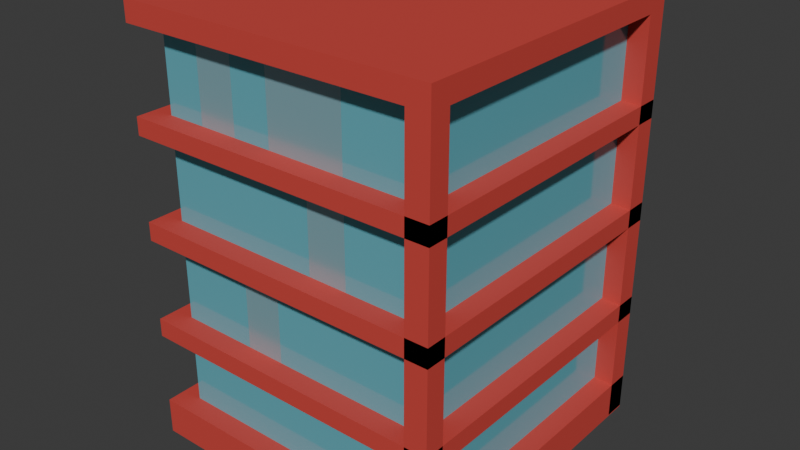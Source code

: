 # Source: Apartment.blend  (saved by Blender 4.5.90; exported with 4.5.12 LTS)
import bpy
from mathutils import Matrix  # noqa: F401  (used for matrix-valued properties, if any)

bpy.ops.wm.read_factory_settings(use_empty=True)
scene = bpy.context.scene
scene.name = 'Scene'

# ---- collections
col_collection = bpy.data.collections.new('Collection'); scene.collection.children.link(col_collection)

# ---- materials (node trees are filled in below, after node groups)
mat_material_building_apartment = bpy.data.materials.new('Material.Building.Apartment')
mat_material_building_apartment.alpha_threshold = 0.0
mat_material_building_apartment.roughness = 0.5
mat_material_building_apartment.line_color = (0.0, 0.0, 0.0, 1.0)
mat_material_window_1 = bpy.data.materials.new('Material.Window.1')
mat_material_window_2 = bpy.data.materials.new('Material.Window.2')

# ---- material node trees
mat_material_building_apartment.use_nodes = True; mat_material_building_apartment.node_tree.nodes.clear()
_N = mat_material_building_apartment.node_tree.nodes; _L = mat_material_building_apartment.node_tree.links
n0 = _N.new('ShaderNodeOutputMaterial'); n0.name = 'Material Output'; n0.location = (200, 100)
n1 = _N.new('ShaderNodeBsdfPrincipled'); n1.name = 'Principled BSDF'; n1.location = (-200, 100)
n1.inputs[0].default_value = (0.6111, 0.05874, 0.04765, 1.0)
n1.inputs[2].default_value = 0.7778
n1.inputs[3].default_value = 1.45
_L.new(n1.outputs[0], n0.inputs[0])
n0.is_active_output = True
mat_material_window_1.use_nodes = True; mat_material_window_1.node_tree.nodes.clear()
_N = mat_material_window_1.node_tree.nodes; _L = mat_material_window_1.node_tree.links
n0 = _N.new('ShaderNodeBsdfPrincipled'); n0.name = 'Principled BSDF'; n0.location = (-200, 100)
n0.inputs[0].default_value = (0.2017, 0.6757, 0.8004, 1.0)
n0.inputs[1].default_value = 0.3981
n0.inputs[2].default_value = 0.09259
n1 = _N.new('ShaderNodeOutputMaterial'); n1.name = 'Material Output'; n1.location = (200, 100)
_L.new(n0.outputs[0], n1.inputs[0])
n1.is_active_output = True
mat_material_window_2.use_nodes = True; mat_material_window_2.node_tree.nodes.clear()
_N = mat_material_window_2.node_tree.nodes; _L = mat_material_window_2.node_tree.links
n0 = _N.new('ShaderNodeBsdfPrincipled'); n0.name = 'Principled BSDF'; n0.location = (-200, 100)
n0.inputs[0].default_value = (0.4156, 0.7488, 0.8473, 1.0)
n0.inputs[1].default_value = 0.5556
n0.inputs[2].default_value = 0.2778
n1 = _N.new('ShaderNodeOutputMaterial'); n1.name = 'Material Output'; n1.location = (200, 100)
_L.new(n0.outputs[0], n1.inputs[0])
n1.is_active_output = True

# ---- world
world_world = bpy.data.worlds.new('World'); scene.world = world_world
world_world.use_nodes = True; world_world.node_tree.nodes.clear()
_N = world_world.node_tree.nodes; _L = world_world.node_tree.links
n0 = _N.new('ShaderNodeOutputWorld'); n0.name = 'World Output'; n0.location = (200, 100)
n1 = _N.new('ShaderNodeBackground'); n1.name = 'Background'; n1.location = (-200, 100)
n1.inputs[0].default_value = (0.05088, 0.05088, 0.05088, 1.0)
_L.new(n1.outputs[0], n0.inputs[0])
n0.is_active_output = True
world_world.color = (0.05088, 0.05088, 0.05088)
world_world.sun_shadow_jitter_overblur = 0.0

# ---- meshes
me_cube = bpy.data.meshes.new('Cube')
me_cube.from_pydata([(1.0, 1.0, 0.9353), (1.0, 1.0, -0.9703), (1.0, -1.0, 0.9353), (1.0, -1.0, -0.9703), (-1.0, 1.0, 0.9353), (-1.0, 1.0, -0.9703), (-1.0, -1.0, 0.9353), (-1.0, -1.0, -0.9703), (1.0, 1.0, 0.8425), (1.0, 1.0, 0.4831), (1.0, 1.0, 0.4058), (1.0, 1.0, 0.04102), (1.0, 1.0, -0.04102), (1.0, 1.0, -0.4034), (1.0, 1.0, -0.4855), (1.0, 1.0, -0.8075), (-1.0, -1.0, -0.8075), (-1.0, -1.0, -0.4855), (-1.0, -1.0, -0.4034), (-1.0, -1.0, -0.04102), (-1.0, -1.0, 0.04102), (-1.0, -1.0, 0.4058), (-1.0, -1.0, 0.4831), (-1.0, -1.0, 0.8425), (1.0, -1.0, 0.8425), (1.0, -1.0, 0.4831), (1.0, -1.0, 0.4058), (1.0, -1.0, 0.04102), (1.0, -1.0, -0.04102), (1.0, -1.0, -0.4034), (1.0, -1.0, -0.4855), (1.0, -1.0, -0.8075), (-1.0, 1.0, 0.8425), (-1.0, 1.0, 0.4831), (-1.0, 1.0, 0.4058), (-1.0, 1.0, 0.04102), (-1.0, 1.0, -0.04102), (-1.0, 1.0, -0.4034), (-1.0, 1.0, -0.4855), (-1.0, 1.0, -0.8075), (-1.149, 1.149, -0.9703), (-1.149, -1.149, -0.9703), (1.149, 1.149, -0.9703), (1.149, 1.149, -0.8075), (-1.149, -1.149, 0.8425), (-1.149, -1.149, 0.9353), (1.149, -1.149, -0.8075), (1.149, -1.149, -0.9703), (-1.149, 1.149, -0.8075), (1.149, -1.149, 0.9353), (1.149, 1.149, 0.9353), (-1.149, 1.149, 0.9353), (1.149, 1.149, 0.8425), (1.149, 1.149, 0.4831), (1.149, 1.149, 0.4058), (1.149, 1.149, 0.04102), (1.149, 1.149, -0.04102), (1.149, 1.149, -0.4034), (1.149, 1.149, -0.4855), (-1.149, -1.149, -0.8075), (-1.149, -1.149, -0.4855), (-1.149, -1.149, -0.4034), (-1.149, -1.149, -0.04102), (-1.149, -1.149, 0.04102), (-1.149, -1.149, 0.4058), (-1.149, -1.149, 0.4831), (1.149, -1.149, 0.8425), (1.149, -1.149, 0.4831), (1.149, -1.149, 0.4058), (1.149, -1.149, 0.04102), (1.149, -1.149, -0.04102), (1.149, -1.149, -0.4034), (1.149, -1.149, -0.4855), (-1.149, 1.149, 0.8425), (-1.149, 1.149, 0.4831), (-1.149, 1.149, 0.4058), (-1.149, 1.149, 0.04102), (-1.149, 1.149, -0.04102), (-1.149, 1.149, -0.4034), (-1.149, 1.149, -0.4855), (-0.9981, -1.149, 0.8425), (-1.149, -0.9954, 0.8425), (0.9857, -1.149, 0.8425), (1.149, -1.001, 0.8425), (1.149, 0.9872, 0.8425), (1.003, 1.149, 0.8425), (-1.001, 1.149, 0.8425), (-1.149, 1.005, 0.8425), (-1.149, 1.149, -0.9658), (-1.0, 1.0, -0.9658), (-1.149, 1.005, -0.9658), (-1.001, 1.149, -0.9658), (1.003, 1.149, -0.9655), (1.149, 1.149, -0.9655), (1.0, 1.0, -0.9655), (1.149, 0.9872, -0.9655), (1.149, -1.001, -0.962), (1.149, -1.149, -0.962), (1.0, -1.0, -0.962), (0.9857, -1.149, -0.962), (0.7143, 1.0, -0.9703), (0.4286, 1.0, -0.9703), (0.1429, 1.0, -0.9703), (-0.1429, 1.0, -0.9703), (-0.4286, 1.0, -0.9703), (-0.7143, 1.0, -0.9703), (-0.7143, -1.0, -0.9703), (-0.4286, -1.0, -0.9703), (-0.1429, -1.0, -0.9703), (0.1429, -1.0, -0.9703), (0.4286, -1.0, -0.9703), (0.7143, -1.0, -0.9703), (-0.7143, 1.0, -0.8075), (-0.4286, 1.0, -0.8075), (-0.1429, 1.0, -0.8075), (0.1429, 1.0, -0.8075), (0.4286, 1.0, -0.8075), (0.7143, 1.0, -0.8075), (-0.7143, 1.0, -0.4855), (-0.4286, 1.0, -0.4855), (-0.1429, 1.0, -0.4855), (0.1429, 1.0, -0.4855), (0.4286, 1.0, -0.4855), (0.7143, 1.0, -0.4855), (-0.7143, 1.0, -0.4034), (-0.4286, 1.0, -0.4034), (-0.1429, 1.0, -0.4034), (0.1429, 1.0, -0.4034), (0.4286, 1.0, -0.4034), (0.7143, 1.0, -0.4034), (-0.7143, 1.0, -0.04102), (-0.4286, 1.0, -0.04102), (-0.1429, 1.0, -0.04102), (0.1429, 1.0, -0.04102), (0.4286, 1.0, -0.04102), (0.7143, 1.0, -0.04102), (-0.7143, 1.0, 0.04102), (-0.4286, 1.0, 0.04102), (-0.1429, 1.0, 0.04102), (0.1429, 1.0, 0.04102), (0.4286, 1.0, 0.04102), (0.7143, 1.0, 0.04102), (-0.7143, 1.0, 0.4058), (-0.4286, 1.0, 0.4058), (-0.1429, 1.0, 0.4058), (0.1429, 1.0, 0.4058), (0.4286, 1.0, 0.4058), (0.7143, 1.0, 0.4058), (-0.7143, 1.0, 0.4831), (-0.4286, 1.0, 0.4831), (-0.1429, 1.0, 0.4831), (0.1429, 1.0, 0.4831), (0.4286, 1.0, 0.4831), (0.7143, 1.0, 0.4831), (-0.7143, 1.0, 0.8425), (-0.4286, 1.0, 0.8425), (-0.1429, 1.0, 0.8425), (0.1429, 1.0, 0.8425), (0.4286, 1.0, 0.8425), (0.7143, 1.0, 0.8425), (0.7143, -1.0, -0.8075), (0.4286, -1.0, -0.8075), (0.1429, -1.0, -0.8075), (-0.1429, -1.0, -0.8075), (-0.4286, -1.0, -0.8075), (-0.7143, -1.0, -0.8075), (0.7143, -1.0, -0.4855), (0.4286, -1.0, -0.4855), (0.1429, -1.0, -0.4855), (-0.1429, -1.0, -0.4855), (-0.4286, -1.0, -0.4855), (-0.7143, -1.0, -0.4855), (0.7143, -1.0, -0.4034), (0.4286, -1.0, -0.4034), (0.1429, -1.0, -0.4034), (-0.1429, -1.0, -0.4034), (-0.4286, -1.0, -0.4034), (-0.7143, -1.0, -0.4034), (0.7143, -1.0, -0.04102), (0.4286, -1.0, -0.04102), (0.1429, -1.0, -0.04102), (-0.1429, -1.0, -0.04102), (-0.4286, -1.0, -0.04102), (-0.7143, -1.0, -0.04102), (0.7143, -1.0, 0.04102), (0.4286, -1.0, 0.04102), (0.1429, -1.0, 0.04102), (-0.1429, -1.0, 0.04102), (-0.4286, -1.0, 0.04102), (-0.7143, -1.0, 0.04102), (0.7143, -1.0, 0.4058), (0.4286, -1.0, 0.4058), (0.1429, -1.0, 0.4058), (-0.1429, -1.0, 0.4058), (-0.4286, -1.0, 0.4058), (-0.7143, -1.0, 0.4058), (0.7143, -1.0, 0.4831), (0.4286, -1.0, 0.4831), (0.1429, -1.0, 0.4831), (-0.1429, -1.0, 0.4831), (-0.4286, -1.0, 0.4831), (-0.7143, -1.0, 0.4831), (0.7143, -1.0, 0.8425), (0.4286, -1.0, 0.8425), (0.1429, -1.0, 0.8425), (-0.1429, -1.0, 0.8425), (-0.4286, -1.0, 0.8425), (-0.7143, -1.0, 0.8425), (0.8204, 1.149, -0.9703), (0.4923, 1.149, -0.9703), (0.1641, 1.149, -0.9703), (-0.1641, 1.149, -0.9703), (-0.4923, 1.149, -0.9703), (-0.8204, 1.149, -0.9703), (-0.8204, -1.149, -0.9703), (-0.4923, -1.149, -0.9703), (-0.1641, -1.149, -0.9703), (0.1641, -1.149, -0.9703), (0.4923, -1.149, -0.9703), (0.8204, -1.149, -0.9703), (-0.8204, 1.149, -0.8075), (-0.4923, 1.149, -0.8075), (-0.1641, 1.149, -0.8075), (0.1641, 1.149, -0.8075), (0.4923, 1.149, -0.8075), (0.8204, 1.149, -0.8075), (-0.8204, 1.149, -0.4855), (-0.4923, 1.149, -0.4855), (-0.1641, 1.149, -0.4855), (0.1641, 1.149, -0.4855), (0.4923, 1.149, -0.4855), (0.8204, 1.149, -0.4855), (-0.8204, 1.149, -0.4034), (-0.4923, 1.149, -0.4034), (-0.1641, 1.149, -0.4034), (0.1641, 1.149, -0.4034), (0.4923, 1.149, -0.4034), (0.8204, 1.149, -0.4034), (-0.8204, 1.149, -0.04102), (-0.4923, 1.149, -0.04102), (-0.1641, 1.149, -0.04102), (0.1641, 1.149, -0.04102), (0.4923, 1.149, -0.04102), (0.8204, 1.149, -0.04102), (-0.8204, 1.149, 0.04102), (-0.4923, 1.149, 0.04102), (-0.1641, 1.149, 0.04102), (0.1641, 1.149, 0.04102), (0.4923, 1.149, 0.04102), (0.8204, 1.149, 0.04102), (-0.8204, 1.149, 0.4058), (-0.4923, 1.149, 0.4058), (-0.1641, 1.149, 0.4058), (0.1641, 1.149, 0.4058), (0.4923, 1.149, 0.4058), (0.8204, 1.149, 0.4058), (-0.8204, 1.149, 0.4831), (-0.4923, 1.149, 0.4831), (-0.1641, 1.149, 0.4831), (0.1641, 1.149, 0.4831), (0.4923, 1.149, 0.4831), (0.8204, 1.149, 0.4831), (0.8204, -1.149, -0.8075), (0.4923, -1.149, -0.8075), (0.1641, -1.149, -0.8075), (-0.1641, -1.149, -0.8075), (-0.4923, -1.149, -0.8075), (-0.8204, -1.149, -0.8075), (0.8204, -1.149, -0.4855), (0.4923, -1.149, -0.4855), (0.1641, -1.149, -0.4855), (-0.1641, -1.149, -0.4855), (-0.4923, -1.149, -0.4855), (-0.8204, -1.149, -0.4855), (0.8204, -1.149, -0.4034), (0.4923, -1.149, -0.4034), (0.1641, -1.149, -0.4034), (-0.1641, -1.149, -0.4034), (-0.4923, -1.149, -0.4034), (-0.8204, -1.149, -0.4034), (0.8204, -1.149, -0.04102), (0.4923, -1.149, -0.04102), (0.1641, -1.149, -0.04102), (-0.1641, -1.149, -0.04102), (-0.4923, -1.149, -0.04102), (-0.8204, -1.149, -0.04102), (0.8204, -1.149, 0.04102), (0.4923, -1.149, 0.04102), (0.1641, -1.149, 0.04102), (-0.1641, -1.149, 0.04102), (-0.4923, -1.149, 0.04102), (-0.8204, -1.149, 0.04102), (0.8204, -1.149, 0.4058), (0.4923, -1.149, 0.4058), (0.1641, -1.149, 0.4058), (-0.1641, -1.149, 0.4058), (-0.4923, -1.149, 0.4058), (-0.8204, -1.149, 0.4058), (0.8204, -1.149, 0.4831), (0.4923, -1.149, 0.4831), (0.1641, -1.149, 0.4831), (-0.1641, -1.149, 0.4831), (-0.4923, -1.149, 0.4831), (-0.8204, -1.149, 0.4831), (0.7023, -1.149, 0.8425), (0.4189, -1.149, 0.8425), (0.1355, -1.149, 0.8425), (-0.1479, -1.149, 0.8425), (-0.4313, -1.149, 0.8425), (-0.7147, -1.149, 0.8425), (-0.7146, 1.149, 0.8425), (-0.4284, 1.149, 0.8425), (-0.1421, 1.149, 0.8425), (0.1441, 1.149, 0.8425), (0.4304, 1.149, 0.8425), (0.7166, 1.149, 0.8425), (-1.0, 0.7143, -0.9703), (-1.0, 0.4286, -0.9703), (-1.0, 0.1429, -0.9703), (-1.0, -0.1429, -0.9703), (-1.0, -0.4286, -0.9703), (-1.0, -0.7143, -0.9703), (1.0, -0.7143, -0.9703), (1.0, -0.4286, -0.9703), (1.0, -0.1429, -0.9703), (1.0, 0.1429, -0.9703), (1.0, 0.4286, -0.9703), (1.0, 0.7143, -0.9703), (1.0, 0.7143, -0.8075), (1.0, 0.4286, -0.8075), (1.0, 0.1429, -0.8075), (1.0, -0.1429, -0.8075), (1.0, -0.4286, -0.8075), (1.0, -0.7143, -0.8075), (1.0, 0.7143, -0.4855), (1.0, 0.4286, -0.4855), (1.0, 0.1429, -0.4855), (1.0, -0.1429, -0.4855), (1.0, -0.4286, -0.4855), (1.0, -0.7143, -0.4855), (1.0, 0.7143, -0.4034), (1.0, 0.4286, -0.4034), (1.0, 0.1429, -0.4034), (1.0, -0.1429, -0.4034), (1.0, -0.4286, -0.4034), (1.0, -0.7143, -0.4034), (1.0, 0.7143, -0.04102), (1.0, 0.4286, -0.04102), (1.0, 0.1429, -0.04102), (1.0, -0.1429, -0.04102), (1.0, -0.4286, -0.04102), (1.0, -0.7143, -0.04102), (1.0, 0.7143, 0.04102), (1.0, 0.4286, 0.04102), (1.0, 0.1429, 0.04102), (1.0, -0.1429, 0.04102), (1.0, -0.4286, 0.04102), (1.0, -0.7143, 0.04102), (1.0, 0.7143, 0.4058), (1.0, 0.4286, 0.4058), (1.0, 0.1429, 0.4058), (1.0, -0.1429, 0.4058), (1.0, -0.4286, 0.4058), (1.0, -0.7143, 0.4058), (1.0, 0.7143, 0.4831), (1.0, 0.4286, 0.4831), (1.0, 0.1429, 0.4831), (1.0, -0.1429, 0.4831), (1.0, -0.4286, 0.4831), (1.0, -0.7143, 0.4831), (1.0, 0.7143, 0.8425), (1.0, 0.4286, 0.8425), (1.0, 0.1429, 0.8425), (1.0, -0.1429, 0.8425), (1.0, -0.4286, 0.8425), (1.0, -0.7143, 0.8425), (-1.0, -0.7143, -0.8075), (-1.0, -0.4286, -0.8075), (-1.0, -0.1429, -0.8075), (-1.0, 0.1429, -0.8075), (-1.0, 0.4286, -0.8075), (-1.0, 0.7143, -0.8075), (-1.0, -0.7143, -0.4855), (-1.0, -0.4286, -0.4855), (-1.0, -0.1429, -0.4855), (-1.0, 0.1429, -0.4855), (-1.0, 0.4286, -0.4855), (-1.0, 0.7143, -0.4855), (-1.0, -0.7143, -0.4034), (-1.0, -0.4286, -0.4034), (-1.0, -0.1429, -0.4034), (-1.0, 0.1429, -0.4034), (-1.0, 0.4286, -0.4034), (-1.0, 0.7143, -0.4034), (-1.0, -0.7143, -0.04102), (-1.0, -0.4286, -0.04102), (-1.0, -0.1429, -0.04102), (-1.0, 0.1429, -0.04102), (-1.0, 0.4286, -0.04102), (-1.0, 0.7143, -0.04102), (-1.0, -0.7143, 0.04102), (-1.0, -0.4286, 0.04102), (-1.0, -0.1429, 0.04102), (-1.0, 0.1429, 0.04102), (-1.0, 0.4286, 0.04102), (-1.0, 0.7143, 0.04102), (-1.0, -0.7143, 0.4058), (-1.0, -0.4286, 0.4058), (-1.0, -0.1429, 0.4058), (-1.0, 0.1429, 0.4058), (-1.0, 0.4286, 0.4058), (-1.0, 0.7143, 0.4058), (-1.0, -0.7143, 0.4831), (-1.0, -0.4286, 0.4831), (-1.0, -0.1429, 0.4831), (-1.0, 0.1429, 0.4831), (-1.0, 0.4286, 0.4831), (-1.0, 0.7143, 0.4831), (-1.0, -0.7143, 0.8425), (-1.0, -0.4286, 0.8425), (-1.0, -0.1429, 0.8425), (-1.0, 0.1429, 0.8425), (-1.0, 0.4286, 0.8425), (-1.0, 0.7143, 0.8425), (-1.149, 0.8204, -0.9703), (-1.149, 0.4923, -0.9703), (-1.149, 0.1641, -0.9703), (-1.149, -0.1641, -0.9703), (-1.149, -0.4923, -0.9703), (-1.149, -0.8204, -0.9703), (1.149, -0.8204, -0.9703), (1.149, -0.4923, -0.9703), (1.149, -0.1641, -0.9703), (1.149, 0.1641, -0.9703), (1.149, 0.4923, -0.9703), (1.149, 0.8204, -0.9703), (1.149, 0.8204, -0.8075), (1.149, 0.4923, -0.8075), (1.149, 0.1641, -0.8075), (1.149, -0.1641, -0.8075), (1.149, -0.4923, -0.8075), (1.149, -0.8204, -0.8075), (1.149, 0.8204, -0.4855), (1.149, 0.4923, -0.4855), (1.149, 0.1641, -0.4855), (1.149, -0.1641, -0.4855), (1.149, -0.4923, -0.4855), (1.149, -0.8204, -0.4855), (1.149, 0.8204, -0.4034), (1.149, 0.4923, -0.4034), (1.149, 0.1641, -0.4034), (1.149, -0.1641, -0.4034), (1.149, -0.4923, -0.4034), (1.149, -0.8204, -0.4034), (1.149, 0.8204, -0.04102), (1.149, 0.4923, -0.04102), (1.149, 0.1641, -0.04102), (1.149, -0.1641, -0.04102), (1.149, -0.4923, -0.04102), (1.149, -0.8204, -0.04102), (1.149, 0.8204, 0.04102), (1.149, 0.4923, 0.04102), (1.149, 0.1641, 0.04102), (1.149, -0.1641, 0.04102), (1.149, -0.4923, 0.04102), (1.149, -0.8204, 0.04102), (1.149, 0.8204, 0.4058), (1.149, 0.4923, 0.4058), (1.149, 0.1641, 0.4058), (1.149, -0.1641, 0.4058), (1.149, -0.4923, 0.4058), (1.149, -0.8204, 0.4058), (1.149, 0.8204, 0.4831), (1.149, 0.4923, 0.4831), (1.149, 0.1641, 0.4831), (1.149, -0.1641, 0.4831), (1.149, -0.4923, 0.4831), (1.149, -0.8204, 0.4831), (-1.149, -0.8204, -0.8075), (-1.149, -0.4923, -0.8075), (-1.149, -0.1641, -0.8075), (-1.149, 0.1641, -0.8075), (-1.149, 0.4923, -0.8075), (-1.149, 0.8204, -0.8075), (-1.149, -0.8204, -0.4855), (-1.149, -0.4923, -0.4855), (-1.149, -0.1641, -0.4855), (-1.149, 0.1641, -0.4855), (-1.149, 0.4923, -0.4855), (-1.149, 0.8204, -0.4855), (-1.149, -0.8204, -0.4034), (-1.149, -0.4923, -0.4034), (-1.149, -0.1641, -0.4034), (-1.149, 0.1641, -0.4034), (-1.149, 0.4923, -0.4034), (-1.149, 0.8204, -0.4034), (-1.149, -0.8204, -0.04102), (-1.149, -0.4923, -0.04102), (-1.149, -0.1641, -0.04102), (-1.149, 0.1641, -0.04102), (-1.149, 0.4923, -0.04102), (-1.149, 0.8204, -0.04102), (-1.149, -0.8204, 0.04102), (-1.149, -0.4923, 0.04102), (-1.149, -0.1641, 0.04102), (-1.149, 0.1641, 0.04102), (-1.149, 0.4923, 0.04102), (-1.149, 0.8204, 0.04102), (-1.149, -0.8204, 0.4058), (-1.149, -0.4923, 0.4058), (-1.149, -0.1641, 0.4058), (-1.149, 0.1641, 0.4058), (-1.149, 0.4923, 0.4058), (-1.149, 0.8204, 0.4058), (-1.149, -0.8204, 0.4831), (-1.149, -0.4923, 0.4831), (-1.149, -0.1641, 0.4831), (-1.149, 0.1641, 0.4831), (-1.149, 0.4923, 0.4831), (-1.149, 0.8204, 0.4831), (1.149, 0.7032, 0.8425), (1.149, 0.4191, 0.8425), (1.149, 0.1351, 0.8425), (1.149, -0.1489, 0.8425), (1.149, -0.4329, 0.8425), (1.149, -0.717, 0.8425), (-1.149, -0.7097, 0.8425), (-1.149, -0.4239, 0.8425), (-1.149, -0.1382, 0.8425), (-1.149, 0.1476, 0.8425), (-1.149, 0.4333, 0.8425), (-1.149, 0.7191, 0.8425), (-0.7143, 0.7143, -0.9703), (-0.7143, 0.4286, -0.9703), (-0.7143, 0.1429, -0.9703), (-0.7143, -0.1429, -0.9703), (-0.7143, -0.4286, -0.9703), (-0.7143, -0.7143, -0.9703), (-0.4286, 0.7143, -0.9703), (-0.4286, 0.4286, -0.9703), (-0.4286, 0.1429, -0.9703), (-0.4286, -0.1429, -0.9703), (-0.4286, -0.4286, -0.9703), (-0.4286, -0.7143, -0.9703), (-0.1429, 0.7143, -0.9703), (-0.1429, 0.4286, -0.9703), (-0.1429, 0.1429, -0.9703), (-0.1429, -0.1429, -0.9703), (-0.1429, -0.4286, -0.9703), (-0.1429, -0.7143, -0.9703), (0.1429, 0.7143, -0.9703), (0.1429, 0.4286, -0.9703), (0.1429, 0.1429, -0.9703), (0.1429, -0.1429, -0.9703), (0.1429, -0.4286, -0.9703), (0.1429, -0.7143, -0.9703), (0.4286, 0.7143, -0.9703), (0.4286, 0.4286, -0.9703), (0.4286, 0.1429, -0.9703), (0.4286, -0.1429, -0.9703), (0.4286, -0.4286, -0.9703), (0.4286, -0.7143, -0.9703), (0.7143, 0.7143, -0.9703), (0.7143, 0.4286, -0.9703), (0.7143, 0.1429, -0.9703), (0.7143, -0.1429, -0.9703), (0.7143, -0.4286, -0.9703), (0.7143, -0.7143, -0.9703)], [], [(0, 4, 6, 2), (370, 8, 84, 520), (189, 20, 63, 291), (567, 322, 3, 111), (118, 38, 79, 226), (369, 25, 67, 477), (178, 28, 70, 280), (117, 123, 14, 15), (117, 15, 43, 225), (129, 135, 12, 13), (358, 10, 54, 466), (141, 147, 10, 11), (177, 18, 61, 279), (153, 159, 8, 9), (357, 27, 69, 465), (333, 339, 30, 31), (166, 30, 72, 268), (345, 351, 28, 29), (346, 12, 56, 454), (357, 363, 26, 27), (105, 5, 40, 213), (369, 375, 24, 25), (165, 16, 59, 267), (381, 387, 38, 39), (345, 29, 71, 453), (393, 399, 36, 37), (321, 7, 41, 429), (405, 411, 34, 35), (418, 23, 81, 526), (417, 423, 32, 33), (334, 14, 58, 442), (165, 171, 17, 16), (417, 33, 74, 519), (177, 183, 19, 18), (333, 31, 46, 441), (189, 195, 21, 20), (406, 21, 64, 508), (201, 207, 23, 22), (66, 49, 45, 44, 80, 309, 308, 307, 306, 305, 304, 82), (44, 45, 51, 73, 87, 531, 530, 529, 528, 527, 526, 81), (52, 50, 49, 66, 83, 525, 524, 523, 522, 521, 520, 84), (73, 51, 50, 52, 85, 315, 314, 313, 312, 311, 310, 86), (208, 225, 43, 42), (231, 237, 57, 58), (243, 249, 55, 56), (255, 261, 53, 54), (430, 441, 46, 47), (447, 453, 71, 72), (459, 465, 69, 70), (471, 477, 67, 68), (424, 483, 48, 40), (489, 495, 78, 79), (501, 507, 76, 77), (513, 519, 74, 75), (214, 267, 59, 41), (273, 279, 61, 60), (285, 291, 63, 62), (297, 303, 65, 64), (129, 13, 57, 237), (190, 26, 68, 292), (2, 6, 45, 49), (381, 39, 48, 483), (130, 36, 77, 238), (201, 22, 65, 303), (0, 2, 49, 50), (382, 17, 60, 484), (141, 11, 55, 249), (202, 24, 82, 304), (111, 3, 47, 219), (393, 37, 78, 495), (142, 34, 75, 250), (6, 4, 51, 45), (394, 19, 62, 496), (153, 9, 53, 261), (4, 0, 50, 51), (405, 35, 76, 507), (154, 32, 86, 310), (327, 1, 42, 435), (91, 89, 88), (80, 44, 23), (81, 23, 44), (83, 66, 97, 96), (66, 82, 99, 97), (84, 8, 94, 95), (8, 85, 92, 94), (32, 87, 90, 89), (87, 73, 88, 90), (90, 88, 89), (86, 32, 89, 91), (73, 86, 91, 88), (95, 94, 93), (92, 93, 94), (85, 52, 93, 92), (52, 84, 95, 93), (99, 98, 97), (96, 97, 98), (24, 83, 96, 98), (82, 24, 98, 99), (8, 159, 315, 85), (159, 158, 314, 315), (158, 157, 313, 314), (157, 156, 312, 313), (156, 155, 311, 312), (155, 154, 310, 311), (33, 148, 256, 74), (148, 149, 257, 256), (149, 150, 258, 257), (150, 151, 259, 258), (151, 152, 260, 259), (152, 153, 261, 260), (10, 147, 255, 54), (147, 146, 254, 255), (146, 145, 253, 254), (145, 144, 252, 253), (144, 143, 251, 252), (143, 142, 250, 251), (7, 106, 214, 41), (106, 107, 215, 214), (107, 108, 216, 215), (108, 109, 217, 216), (109, 110, 218, 217), (110, 111, 219, 218), (23, 207, 309, 80), (207, 206, 308, 309), (206, 205, 307, 308), (205, 204, 306, 307), (204, 203, 305, 306), (203, 202, 304, 305), (35, 136, 244, 76), (136, 137, 245, 244), (137, 138, 246, 245), (138, 139, 247, 246), (139, 140, 248, 247), (140, 141, 249, 248), (25, 196, 298, 67), (196, 197, 299, 298), (197, 198, 300, 299), (198, 199, 301, 300), (199, 200, 302, 301), (200, 201, 303, 302), (12, 135, 243, 56), (135, 134, 242, 243), (134, 133, 241, 242), (133, 132, 240, 241), (132, 131, 239, 240), (131, 130, 238, 239), (21, 195, 297, 64), (195, 194, 296, 297), (194, 193, 295, 296), (193, 192, 294, 295), (192, 191, 293, 294), (191, 190, 292, 293), (37, 124, 232, 78), (124, 125, 233, 232), (125, 126, 234, 233), (126, 127, 235, 234), (127, 128, 236, 235), (128, 129, 237, 236), (68, 67, 298, 292), (292, 298, 299, 293), (293, 299, 300, 294), (294, 300, 301, 295), (295, 301, 302, 296), (296, 302, 303, 297), (70, 69, 286, 280), (280, 286, 287, 281), (281, 287, 288, 282), (282, 288, 289, 283), (283, 289, 290, 284), (284, 290, 291, 285), (72, 71, 274, 268), (268, 274, 275, 269), (269, 275, 276, 270), (270, 276, 277, 271), (271, 277, 278, 272), (272, 278, 279, 273), (47, 46, 262, 219), (219, 262, 263, 218), (218, 263, 264, 217), (217, 264, 265, 216), (216, 265, 266, 215), (215, 266, 267, 214), (75, 74, 256, 250), (250, 256, 257, 251), (251, 257, 258, 252), (252, 258, 259, 253), (253, 259, 260, 254), (254, 260, 261, 255), (77, 76, 244, 238), (238, 244, 245, 239), (239, 245, 246, 240), (240, 246, 247, 241), (241, 247, 248, 242), (242, 248, 249, 243), (79, 78, 232, 226), (226, 232, 233, 227), (227, 233, 234, 228), (228, 234, 235, 229), (229, 235, 236, 230), (230, 236, 237, 231), (40, 48, 220, 213), (213, 220, 221, 212), (212, 221, 222, 211), (211, 222, 223, 210), (210, 223, 224, 209), (209, 224, 225, 208), (25, 24, 202, 196), (196, 202, 203, 197), (197, 203, 204, 198), (198, 204, 205, 199), (199, 205, 206, 200), (200, 206, 207, 201), (27, 26, 190, 184), (184, 190, 191, 185), (185, 191, 192, 186), (186, 192, 193, 187), (187, 193, 194, 188), (188, 194, 195, 189), (29, 28, 178, 172), (172, 178, 179, 173), (173, 179, 180, 174), (174, 180, 181, 175), (175, 181, 182, 176), (176, 182, 183, 177), (31, 30, 166, 160), (160, 166, 167, 161), (161, 167, 168, 162), (162, 168, 169, 163), (163, 169, 170, 164), (164, 170, 171, 165), (31, 160, 262, 46), (160, 161, 263, 262), (161, 162, 264, 263), (162, 163, 265, 264), (163, 164, 266, 265), (164, 165, 267, 266), (1, 100, 208, 42), (100, 101, 209, 208), (101, 102, 210, 209), (102, 103, 211, 210), (103, 104, 212, 211), (104, 105, 213, 212), (17, 171, 273, 60), (171, 170, 272, 273), (170, 169, 271, 272), (169, 168, 270, 271), (168, 167, 269, 270), (167, 166, 268, 269), (33, 32, 154, 148), (148, 154, 155, 149), (149, 155, 156, 150), (150, 156, 157, 151), (151, 157, 158, 152), (152, 158, 159, 153), (29, 172, 274, 71), (172, 173, 275, 274), (173, 174, 276, 275), (174, 175, 277, 276), (175, 176, 278, 277), (176, 177, 279, 278), (35, 34, 142, 136), (136, 142, 143, 137), (137, 143, 144, 138), (138, 144, 145, 139), (139, 145, 146, 140), (140, 146, 147, 141), (37, 36, 130, 124), (124, 130, 131, 125), (125, 131, 132, 126), (126, 132, 133, 127), (127, 133, 134, 128), (128, 134, 135, 129), (39, 112, 220, 48), (112, 113, 221, 220), (113, 114, 222, 221), (114, 115, 223, 222), (115, 116, 224, 223), (116, 117, 225, 224), (39, 38, 118, 112), (112, 118, 119, 113), (113, 119, 120, 114), (114, 120, 121, 115), (115, 121, 122, 116), (116, 122, 123, 117), (19, 183, 285, 62), (183, 182, 284, 285), (182, 181, 283, 284), (181, 180, 282, 283), (180, 179, 281, 282), (179, 178, 280, 281), (14, 123, 231, 58), (123, 122, 230, 231), (122, 121, 229, 230), (121, 120, 228, 229), (120, 119, 227, 228), (119, 118, 226, 227), (321, 537, 106, 7), (537, 543, 107, 106), (543, 549, 108, 107), (549, 555, 109, 108), (555, 561, 110, 109), (561, 567, 111, 110), (27, 184, 286, 69), (184, 185, 287, 286), (185, 186, 288, 287), (186, 187, 289, 288), (187, 188, 290, 289), (188, 189, 291, 290), (101, 100, 562, 556), (556, 562, 563, 557), (557, 563, 564, 558), (558, 564, 565, 559), (559, 565, 566, 560), (560, 566, 567, 561), (102, 101, 556, 550), (550, 556, 557, 551), (551, 557, 558, 552), (552, 558, 559, 553), (553, 559, 560, 554), (554, 560, 561, 555), (103, 102, 550, 544), (544, 550, 551, 545), (545, 551, 552, 546), (546, 552, 553, 547), (547, 553, 554, 548), (548, 554, 555, 549), (104, 103, 544, 538), (538, 544, 545, 539), (539, 545, 546, 540), (540, 546, 547, 541), (541, 547, 548, 542), (542, 548, 549, 543), (105, 104, 538, 532), (532, 538, 539, 533), (533, 539, 540, 534), (534, 540, 541, 535), (535, 541, 542, 536), (536, 542, 543, 537), (5, 105, 532, 316), (316, 532, 533, 317), (317, 533, 534, 318), (318, 534, 535, 319), (319, 535, 536, 320), (320, 536, 537, 321), (3, 322, 430, 47), (322, 323, 431, 430), (323, 324, 432, 431), (324, 325, 433, 432), (325, 326, 434, 433), (326, 327, 435, 434), (20, 400, 502, 63), (400, 401, 503, 502), (401, 402, 504, 503), (402, 403, 505, 504), (403, 404, 506, 505), (404, 405, 507, 506), (36, 399, 501, 77), (399, 398, 500, 501), (398, 397, 499, 500), (397, 396, 498, 499), (396, 395, 497, 498), (395, 394, 496, 497), (18, 388, 490, 61), (388, 389, 491, 490), (389, 390, 492, 491), (390, 391, 493, 492), (391, 392, 494, 493), (392, 393, 495, 494), (38, 387, 489, 79), (387, 386, 488, 489), (386, 385, 487, 488), (385, 384, 486, 487), (384, 383, 485, 486), (383, 382, 484, 485), (16, 376, 478, 59), (376, 377, 479, 478), (377, 378, 480, 479), (378, 379, 481, 480), (379, 380, 482, 481), (380, 381, 483, 482), (64, 65, 514, 508), (508, 514, 515, 509), (509, 515, 516, 510), (510, 516, 517, 511), (511, 517, 518, 512), (512, 518, 519, 513), (62, 63, 502, 496), (496, 502, 503, 497), (497, 503, 504, 498), (498, 504, 505, 499), (499, 505, 506, 500), (500, 506, 507, 501), (60, 61, 490, 484), (484, 490, 491, 485), (485, 491, 492, 486), (486, 492, 493, 487), (487, 493, 494, 488), (488, 494, 495, 489), (41, 59, 478, 429), (429, 478, 479, 428), (428, 479, 480, 427), (427, 480, 481, 426), (426, 481, 482, 425), (425, 482, 483, 424), (54, 53, 472, 466), (466, 472, 473, 467), (467, 473, 474, 468), (468, 474, 475, 469), (469, 475, 476, 470), (470, 476, 477, 471), (56, 55, 460, 454), (454, 460, 461, 455), (455, 461, 462, 456), (456, 462, 463, 457), (457, 463, 464, 458), (458, 464, 465, 459), (58, 57, 448, 442), (442, 448, 449, 443), (443, 449, 450, 444), (444, 450, 451, 445), (445, 451, 452, 446), (446, 452, 453, 447), (42, 43, 436, 435), (435, 436, 437, 434), (434, 437, 438, 433), (433, 438, 439, 432), (432, 439, 440, 431), (431, 440, 441, 430), (34, 411, 513, 75), (411, 410, 512, 513), (410, 409, 511, 512), (409, 408, 510, 511), (408, 407, 509, 510), (407, 406, 508, 509), (15, 328, 436, 43), (328, 329, 437, 436), (329, 330, 438, 437), (330, 331, 439, 438), (331, 332, 440, 439), (332, 333, 441, 440), (22, 412, 514, 65), (412, 413, 515, 514), (413, 414, 516, 515), (414, 415, 517, 516), (415, 416, 518, 517), (416, 417, 519, 518), (30, 339, 447, 72), (339, 338, 446, 447), (338, 337, 445, 446), (337, 336, 444, 445), (336, 335, 443, 444), (335, 334, 442, 443), (22, 23, 418, 412), (412, 418, 419, 413), (413, 419, 420, 414), (414, 420, 421, 415), (415, 421, 422, 416), (416, 422, 423, 417), (32, 423, 531, 87), (423, 422, 530, 531), (422, 421, 529, 530), (421, 420, 528, 529), (420, 419, 527, 528), (419, 418, 526, 527), (20, 21, 406, 400), (400, 406, 407, 401), (401, 407, 408, 402), (402, 408, 409, 403), (403, 409, 410, 404), (404, 410, 411, 405), (5, 316, 424, 40), (316, 317, 425, 424), (317, 318, 426, 425), (318, 319, 427, 426), (319, 320, 428, 427), (320, 321, 429, 428), (18, 19, 394, 388), (388, 394, 395, 389), (389, 395, 396, 390), (390, 396, 397, 391), (391, 397, 398, 392), (392, 398, 399, 393), (13, 340, 448, 57), (340, 341, 449, 448), (341, 342, 450, 449), (342, 343, 451, 450), (343, 344, 452, 451), (344, 345, 453, 452), (16, 17, 382, 376), (376, 382, 383, 377), (377, 383, 384, 378), (378, 384, 385, 379), (379, 385, 386, 380), (380, 386, 387, 381), (9, 8, 370, 364), (364, 370, 371, 365), (365, 371, 372, 366), (366, 372, 373, 367), (367, 373, 374, 368), (368, 374, 375, 369), (11, 10, 358, 352), (352, 358, 359, 353), (353, 359, 360, 354), (354, 360, 361, 355), (355, 361, 362, 356), (356, 362, 363, 357), (28, 351, 459, 70), (351, 350, 458, 459), (350, 349, 457, 458), (349, 348, 456, 457), (348, 347, 455, 456), (347, 346, 454, 455), (13, 12, 346, 340), (340, 346, 347, 341), (341, 347, 348, 342), (342, 348, 349, 343), (343, 349, 350, 344), (344, 350, 351, 345), (15, 14, 334, 328), (328, 334, 335, 329), (329, 335, 336, 330), (330, 336, 337, 331), (331, 337, 338, 332), (332, 338, 339, 333), (11, 352, 460, 55), (352, 353, 461, 460), (353, 354, 462, 461), (354, 355, 463, 462), (355, 356, 464, 463), (356, 357, 465, 464), (26, 363, 471, 68), (363, 362, 470, 471), (362, 361, 469, 470), (361, 360, 468, 469), (360, 359, 467, 468), (359, 358, 466, 467), (9, 364, 472, 53), (364, 365, 473, 472), (365, 366, 474, 473), (366, 367, 475, 474), (367, 368, 476, 475), (368, 369, 477, 476), (100, 1, 327, 562), (562, 327, 326, 563), (563, 326, 325, 564), (564, 325, 324, 565), (565, 324, 323, 566), (566, 323, 322, 567), (24, 375, 525, 83), (375, 374, 524, 525), (374, 373, 523, 524), (373, 372, 522, 523), (372, 371, 521, 522), (371, 370, 520, 521)])
me_cube.polygons.foreach_set('material_index', [0, 0, 0, 0, 0, 0, 0, 1, 0, 1, 0, 1, 0, 1, 0, 1, 0, 1, 0, 1, 0, 1, 0, 1, 0, 1, 0, 1, 0, 1, 0, 1, 0, 1, 0, 1, 0, 1, 0, 0, 0, 0, 0, 0, 0, 0, 0, 0, 0, 0, 0, 0, 0, 0, 0, 0, 0, 0, 0, 0, 0, 0, 0, 0, 0, 0, 0, 0, 0, 0, 0, 0, 0, 0, 0, 0, 0, 0, 0, 0, 0, 0, 0, 0, 0, 0, 0, 0, 0, 0, 0, 0, 0, 0, 0, 0, 0, 0, 0, 0, 0, 0, 0, 0, 0, 0, 0, 0, 0, 0, 0, 0, 0, 0, 0, 0, 0, 0, 0, 0, 0, 0, 0, 0, 0, 0, 0, 0, 0, 0, 0, 0, 0, 0, 0, 0, 0, 0, 0, 0, 0, 0, 0, 0, 0, 0, 0, 0, 0, 0, 0, 0, 0, 0, 0, 0, 0, 0, 0, 0, 0, 0, 0, 0, 0, 0, 0, 0, 0, 0, 0, 0, 0, 0, 0, 0, 0, 0, 0, 0, 0, 0, 0, 0, 0, 0, 0, 0, 0, 0, 0, 0, 0, 0, 0, 0, 0, 0, 0, 0, 0, 0, 0, 0, 0, 0, 1, 1, 2, 2, 1, 2, 1, 1, 2, 1, 1, 1, 1, 1, 1, 1, 2, 1, 2, 1, 1, 1, 1, 1, 0, 0, 0, 0, 0, 0, 0, 0, 0, 0, 0, 0, 0, 0, 0, 0, 0, 0, 1, 1, 1, 1, 1, 1, 0, 0, 0, 0, 0, 0, 1, 1, 1, 1, 1, 1, 1, 1, 1, 1, 1, 1, 0, 0, 0, 0, 0, 0, 1, 1, 1, 1, 1, 1, 0, 0, 0, 0, 0, 0, 0, 0, 0, 0, 0, 0, 0, 0, 0, 0, 0, 0, 0, 0, 0, 0, 0, 0, 0, 0, 0, 0, 0, 0, 0, 0, 0, 0, 0, 0, 0, 0, 0, 0, 0, 0, 0, 0, 0, 0, 0, 0, 0, 0, 0, 0, 0, 0, 0, 0, 0, 0, 0, 0, 0, 0, 0, 0, 0, 0, 0, 0, 0, 0, 0, 0, 0, 0, 0, 0, 0, 0, 0, 0, 0, 0, 0, 0, 0, 0, 0, 0, 0, 0, 0, 0, 0, 0, 0, 0, 0, 0, 0, 0, 0, 0, 0, 0, 0, 0, 0, 0, 0, 0, 0, 0, 0, 0, 0, 0, 0, 0, 0, 0, 0, 0, 0, 0, 0, 0, 0, 0, 0, 0, 0, 0, 0, 0, 0, 0, 0, 0, 0, 0, 0, 0, 0, 0, 0, 0, 0, 0, 0, 0, 0, 0, 0, 0, 0, 0, 0, 0, 0, 0, 0, 0, 0, 0, 0, 0, 0, 0, 1, 1, 1, 1, 2, 1, 0, 0, 0, 0, 0, 0, 2, 1, 1, 1, 1, 1, 0, 0, 0, 0, 0, 0, 1, 1, 1, 1, 2, 2, 0, 0, 0, 0, 0, 0, 1, 2, 1, 1, 1, 1, 1, 1, 1, 1, 1, 1, 1, 1, 1, 1, 1, 1, 0, 0, 0, 0, 0, 0, 1, 1, 1, 1, 1, 1, 1, 1, 1, 1, 1, 1, 0, 0, 0, 0, 0, 0, 0, 0, 0, 0, 0, 0, 0, 0, 0, 0, 0, 0, 0, 0, 0, 0, 0, 0, 0, 0, 0, 0, 0, 0])
_uv = me_cube.uv_layers.new(name='UVMap')
_uv.uv.foreach_set('vector', [0.625, 0.5, 0.875, 0.5, 0.875, 0.75, 0.625, 0.75, 0.5972, 0.5357, 0.5972, 0.5, 0.5972, 0.5176, 0.5972, 0.5485, 0.5139, 0.9643, 0.5139, 1.0, 0.5139, 1.0, 0.5139, 0.9643, 0.3393, 0.7143, 0.375, 0.7143, 0.375, 0.75, 0.3393, 0.75, 0.4306, 0.2857, 0.4306, 0.25, 0.4306, 0.25, 0.4306, 0.2857, 0.5694, 0.7143, 0.5694, 0.75, 0.5694, 0.75, 0.5694, 0.7143, 0.4861, 0.7857, 0.4861, 0.75, 0.4861, 0.75, 0.4861, 0.7857, 0.4028, 0.4643, 0.4306, 0.4643, 0.4306, 0.5, 0.4028, 0.5, 0.4028, 0.4643, 0.4028, 0.5, 0.4028, 0.5, 0.4028, 0.4643, 0.4583, 0.4643, 0.4861, 0.4643, 0.4861, 0.5, 0.4583, 0.5, 0.5417, 0.5357, 0.5417, 0.5, 0.5417, 0.5, 0.5417, 0.5357, 0.5139, 0.4643, 0.5417, 0.4643, 0.5417, 0.5, 0.5139, 0.5, 0.4583, 0.9643, 0.4583, 1.0, 0.4583, 1.0, 0.4583, 0.9643, 0.5694, 0.4643, 0.5972, 0.4643, 0.5972, 0.5, 0.5694, 0.5, 0.5139, 0.7143, 0.5139, 0.75, 0.5139, 0.75, 0.5139, 0.7143, 0.4028, 0.7143, 0.4306, 0.7143, 0.4306, 0.75, 0.4028, 0.75, 0.4306, 0.7857, 0.4306, 0.75, 0.4306, 0.75, 0.4306, 0.7857, 0.4583, 0.7143, 0.4861, 0.7143, 0.4861, 0.75, 0.4583, 0.75, 0.4861, 0.5357, 0.4861, 0.5, 0.4861, 0.5, 0.4861, 0.5357, 0.5139, 0.7143, 0.5417, 0.7143, 0.5417, 0.75, 0.5139, 0.75, 0.1607, 0.5, 0.125, 0.5, 0.125, 0.5, 0.1607, 0.5, 0.5694, 0.7143, 0.5972, 0.7143, 0.5972, 0.75, 0.5694, 0.75, 0.4028, 0.9643, 0.4028, 1.0, 0.4028, 1.0, 0.4028, 0.9643, 0.4028, 0.2143, 0.4306, 0.2143, 0.4306, 0.25, 0.4028, 0.25, 0.4583, 0.7143, 0.4583, 0.75, 0.4583, 0.75, 0.4583, 0.7143, 0.4583, 0.2143, 0.4861, 0.2143, 0.4861, 0.25, 0.4583, 0.25, 0.125, 0.7143, 0.125, 0.75, 0.125, 0.75, 0.125, 0.7143, 0.5139, 0.2143, 0.5417, 0.2143, 0.5417, 0.25, 0.5139, 0.25, 0.5972, 0.03571, 0.5972, 0.0, 0.5972, 0.01667, 0.5972, 0.04777, 0.5694, 0.2143, 0.5972, 0.2143, 0.5972, 0.25, 0.5694, 0.25, 0.4306, 0.5357, 0.4306, 0.5, 0.4306, 0.5, 0.4306, 0.5357, 0.4028, 0.9643, 0.4306, 0.9643, 0.4306, 1.0, 0.4028, 1.0, 0.5694, 0.2143, 0.5694, 0.25, 0.5694, 0.25, 0.5694, 0.2143, 0.4583, 0.9643, 0.4861, 0.9643, 0.4861, 1.0, 0.4583, 1.0, 0.4028, 0.7143, 0.4028, 0.75, 0.4028, 0.75, 0.4028, 0.7143, 0.5139, 0.9643, 0.5417, 0.9643, 0.5417, 1.0, 0.5139, 1.0, 0.5417, 0.03571, 0.5417, 0.0, 0.5417, 0.0, 0.5417, 0.03571, 0.5694, 0.9643, 0.5972, 0.9643, 0.5972, 1.0, 0.5694, 1.0, 0.5972, 0.75, 0.625, 0.75, 0.625, 1.0, 0.5972, 1.0, 0.5972, 0.9836, 0.5972, 0.9528, 0.5972, 0.9219, 0.5972, 0.8911, 0.5972, 0.8603, 0.5972, 0.8294, 0.5972, 0.7986, 0.5972, 0.7677, 0.5972, 0.0, 0.625, 0.0, 0.625, 0.25, 0.5972, 0.25, 0.5972, 0.2344, 0.5972, 0.2033, 0.5972, 0.1722, 0.5972, 0.1411, 0.5972, 0.11, 0.5972, 0.07887, 0.5972, 0.04777, 0.5972, 0.01667, 0.5972, 0.5, 0.625, 0.5, 0.625, 0.75, 0.5972, 0.75, 0.5972, 0.7339, 0.5972, 0.703, 0.5972, 0.6721, 0.5972, 0.6412, 0.5972, 0.6103, 0.5972, 0.5794, 0.5972, 0.5485, 0.5972, 0.5176, 0.5972, 0.25, 0.625, 0.25, 0.625, 0.5, 0.5972, 0.5, 0.5972, 0.4841, 0.5972, 0.453, 0.5972, 0.4218, 0.5972, 0.3907, 0.5972, 0.3595, 0.5972, 0.3284, 0.5972, 0.2972, 0.5972, 0.2661, 0.375, 0.4643, 0.4028, 0.4643, 0.4028, 0.5, 0.375, 0.5, 0.4306, 0.4643, 0.4583, 0.4643, 0.4583, 0.5, 0.4306, 0.5, 0.4861, 0.4643, 0.5139, 0.4643, 0.5139, 0.5, 0.4861, 0.5, 0.5417, 0.4643, 0.5694, 0.4643, 0.5694, 0.5, 0.5417, 0.5, 0.375, 0.7143, 0.4028, 0.7143, 0.4028, 0.75, 0.375, 0.75, 0.4306, 0.7143, 0.4583, 0.7143, 0.4583, 0.75, 0.4306, 0.75, 0.4861, 0.7143, 0.5139, 0.7143, 0.5139, 0.75, 0.4861, 0.75, 0.5417, 0.7143, 0.5694, 0.7143, 0.5694, 0.75, 0.5417, 0.75, 0.375, 0.2143, 0.4028, 0.2143, 0.4028, 0.25, 0.375, 0.25, 0.4306, 0.2143, 0.4583, 0.2143, 0.4583, 0.25, 0.4306, 0.25, 0.4861, 0.2143, 0.5139, 0.2143, 0.5139, 0.25, 0.4861, 0.25, 0.5417, 0.2143, 0.5694, 0.2143, 0.5694, 0.25, 0.5417, 0.25, 0.375, 0.9643, 0.4028, 0.9643, 0.4028, 1.0, 0.375, 1.0, 0.4306, 0.9643, 0.4583, 0.9643, 0.4583, 1.0, 0.4306, 1.0, 0.4861, 0.9643, 0.5139, 0.9643, 0.5139, 1.0, 0.4861, 1.0, 0.5417, 0.9643, 0.5694, 0.9643, 0.5694, 1.0, 0.5417, 1.0, 0.4583, 0.4643, 0.4583, 0.5, 0.4583, 0.5, 0.4583, 0.4643, 0.5417, 0.7857, 0.5417, 0.75, 0.5417, 0.75, 0.5417, 0.7857, 0.625, 0.75, 0.875, 0.75, 0.875, 0.75, 0.625, 0.75, 0.4028, 0.2143, 0.4028, 0.25, 0.4028, 0.25, 0.4028, 0.2143, 0.4861, 0.2857, 0.4861, 0.25, 0.4861, 0.25, 0.4861, 0.2857, 0.5694, 0.9643, 0.5694, 1.0, 0.5694, 1.0, 0.5694, 0.9643, 0.625, 0.5, 0.625, 0.75, 0.625, 0.75, 0.625, 0.5, 0.4306, 0.03571, 0.4306, 0.0, 0.4306, 0.0, 0.4306, 0.03571, 0.5139, 0.4643, 0.5139, 0.5, 0.5139, 0.5, 0.5139, 0.4643, 0.5972, 0.7857, 0.5972, 0.75, 0.5972, 0.7677, 0.5972, 0.7986, 0.3393, 0.75, 0.375, 0.75, 0.375, 0.75, 0.3393, 0.75, 0.4583, 0.2143, 0.4583, 0.25, 0.4583, 0.25, 0.4583, 0.2143, 0.5417, 0.2857, 0.5417, 0.25, 0.5417, 0.25, 0.5417, 0.2857, 0.875, 0.75, 0.875, 0.5, 0.875, 0.5, 0.875, 0.75, 0.4861, 0.03571, 0.4861, 0.0, 0.4861, 0.0, 0.4861, 0.03571, 0.5694, 0.4643, 0.5694, 0.5, 0.5694, 0.5, 0.5694, 0.4643, 0.875, 0.5, 0.625, 0.5, 0.625, 0.5, 0.875, 0.5, 0.5139, 0.2143, 0.5139, 0.25, 0.5139, 0.25, 0.5139, 0.2143, 0.5972, 0.2857, 0.5972, 0.25, 0.5972, 0.2661, 0.5972, 0.2972, 0.375, 0.5357, 0.375, 0.5, 0.375, 0.5, 0.375, 0.5357, 0.5972, 0.2661, 0.5972, 0.25, 0.5972, 0.25, 0.5972, 0.9836, 0.5972, 1.0, 0.5972, 1.0, 0.5972, 0.01667, 0.5972, 0.0, 0.5972, 0.0, 0.5972, 0.7339, 0.5972, 0.75, 0.5972, 0.75, 0.5972, 0.7339, 0.5972, 0.75, 0.5972, 0.7677, 0.5972, 0.7677, 0.5972, 0.75, 0.5972, 0.5176, 0.5972, 0.5, 0.5972, 0.5, 0.5972, 0.5176, 0.5972, 0.5, 0.5972, 0.4841, 0.5972, 0.4841, 0.5972, 0.5, 0.5972, 0.25, 0.5972, 0.2344, 0.5972, 0.2344, 0.5972, 0.25, 0.5972, 0.2344, 0.5972, 0.25, 0.5972, 0.25, 0.5972, 0.2344, 0.5972, 0.2344, 0.5972, 0.25, 0.5972, 0.25, 0.5972, 0.2661, 0.5972, 0.25, 0.5972, 0.25, 0.5972, 0.2661, 0.5972, 0.25, 0.5972, 0.2661, 0.5972, 0.2661, 0.5972, 0.25, 0.5972, 0.5176, 0.5972, 0.5, 0.5972, 0.5, 0.5972, 0.4841, 0.5972, 0.5, 0.5972, 0.5, 0.5972, 0.4841, 0.5972, 0.5, 0.5972, 0.5, 0.5972, 0.4841, 0.5972, 0.5, 0.5972, 0.5176, 0.5972, 0.5176, 0.5972, 0.5, 0.5972, 0.7677, 0.5972, 0.75, 0.5972, 0.75, 0.5972, 0.7339, 0.5972, 0.75, 0.5972, 0.75, 0.5972, 0.75, 0.5972, 0.7339, 0.5972, 0.7339, 0.5972, 0.75, 0.5972, 0.7677, 0.5972, 0.75, 0.5972, 0.75, 0.5972, 0.7677, 0.5972, 0.5, 0.5972, 0.4643, 0.5972, 0.453, 0.5972, 0.4841, 0.5972, 0.4643, 0.5972, 0.4286, 0.5972, 0.4218, 0.5972, 0.453, 0.5972, 0.4286, 0.5972, 0.3929, 0.5972, 0.3907, 0.5972, 0.4218, 0.5972, 0.3929, 0.5972, 0.3571, 0.5972, 0.3595, 0.5972, 0.3907, 0.5972, 0.3571, 0.5972, 0.3214, 0.5972, 0.3284, 0.5972, 0.3595, 0.5972, 0.3214, 0.5972, 0.2857, 0.5972, 0.2972, 0.5972, 0.3284, 0.5694, 0.25, 0.5694, 0.2857, 0.5694, 0.2857, 0.5694, 0.25, 0.5694, 0.2857, 0.5694, 0.3214, 0.5694, 0.3214, 0.5694, 0.2857, 0.5694, 0.3214, 0.5694, 0.3571, 0.5694, 0.3571, 0.5694, 0.3214, 0.5694, 0.3571, 0.5694, 0.3929, 0.5694, 0.3929, 0.5694, 0.3571, 0.5694, 0.3929, 0.5694, 0.4286, 0.5694, 0.4286, 0.5694, 0.3929, 0.5694, 0.4286, 0.5694, 0.4643, 0.5694, 0.4643, 0.5694, 0.4286, 0.5417, 0.5, 0.5417, 0.4643, 0.5417, 0.4643, 0.5417, 0.5, 0.5417, 0.4643, 0.5417, 0.4286, 0.5417, 0.4286, 0.5417, 0.4643, 0.5417, 0.4286, 0.5417, 0.3929, 0.5417, 0.3929, 0.5417, 0.4286, 0.5417, 0.3929, 0.5417, 0.3571, 0.5417, 0.3571, 0.5417, 0.3929, 0.5417, 0.3571, 0.5417, 0.3214, 0.5417, 0.3214, 0.5417, 0.3571, 0.5417, 0.3214, 0.5417, 0.2857, 0.5417, 0.2857, 0.5417, 0.3214, 0.125, 0.75, 0.1607, 0.75, 0.1607, 0.75, 0.125, 0.75, 0.1607, 0.75, 0.1964, 0.75, 0.1964, 0.75, 0.1607, 0.75, 0.1964, 0.75, 0.2321, 0.75, 0.2321, 0.75, 0.1964, 0.75, 0.2321, 0.75, 0.2679, 0.75, 0.2679, 0.75, 0.2321, 0.75, 0.2679, 0.75, 0.3036, 0.75, 0.3036, 0.75, 0.2679, 0.75, 0.3036, 0.75, 0.3393, 0.75, 0.3393, 0.75, 0.3036, 0.75, 0.5972, 1.0, 0.5972, 0.9643, 0.5972, 0.9528, 0.5972, 0.9836, 0.5972, 0.9643, 0.5972, 0.9286, 0.5972, 0.9219, 0.5972, 0.9528, 0.5972, 0.9286, 0.5972, 0.8929, 0.5972, 0.8911, 0.5972, 0.9219, 0.5972, 0.8929, 0.5972, 0.8571, 0.5972, 0.8603, 0.5972, 0.8911, 0.5972, 0.8571, 0.5972, 0.8214, 0.5972, 0.8294, 0.5972, 0.8603, 0.5972, 0.8214, 0.5972, 0.7857, 0.5972, 0.7986, 0.5972, 0.8294, 0.5139, 0.25, 0.5139, 0.2857, 0.5139, 0.2857, 0.5139, 0.25, 0.5139, 0.2857, 0.5139, 0.3214, 0.5139, 0.3214, 0.5139, 0.2857, 0.5139, 0.3214, 0.5139, 0.3571, 0.5139, 0.3571, 0.5139, 0.3214, 0.5139, 0.3571, 0.5139, 0.3929, 0.5139, 0.3929, 0.5139, 0.3571, 0.5139, 0.3929, 0.5139, 0.4286, 0.5139, 0.4286, 0.5139, 0.3929, 0.5139, 0.4286, 0.5139, 0.4643, 0.5139, 0.4643, 0.5139, 0.4286, 0.5694, 0.75, 0.5694, 0.7857, 0.5694, 0.7857, 0.5694, 0.75, 0.5694, 0.7857, 0.5694, 0.8214, 0.5694, 0.8214, 0.5694, 0.7857, 0.5694, 0.8214, 0.5694, 0.8571, 0.5694, 0.8571, 0.5694, 0.8214, 0.5694, 0.8571, 0.5694, 0.8929, 0.5694, 0.8929, 0.5694, 0.8571, 0.5694, 0.8929, 0.5694, 0.9286, 0.5694, 0.9286, 0.5694, 0.8929, 0.5694, 0.9286, 0.5694, 0.9643, 0.5694, 0.9643, 0.5694, 0.9286, 0.4861, 0.5, 0.4861, 0.4643, 0.4861, 0.4643, 0.4861, 0.5, 0.4861, 0.4643, 0.4861, 0.4286, 0.4861, 0.4286, 0.4861, 0.4643, 0.4861, 0.4286, 0.4861, 0.3929, 0.4861, 0.3929, 0.4861, 0.4286, 0.4861, 0.3929, 0.4861, 0.3571, 0.4861, 0.3571, 0.4861, 0.3929, 0.4861, 0.3571, 0.4861, 0.3214, 0.4861, 0.3214, 0.4861, 0.3571, 0.4861, 0.3214, 0.4861, 0.2857, 0.4861, 0.2857, 0.4861, 0.3214, 0.5417, 1.0, 0.5417, 0.9643, 0.5417, 0.9643, 0.5417, 1.0, 0.5417, 0.9643, 0.5417, 0.9286, 0.5417, 0.9286, 0.5417, 0.9643, 0.5417, 0.9286, 0.5417, 0.8929, 0.5417, 0.8929, 0.5417, 0.9286, 0.5417, 0.8929, 0.5417, 0.8571, 0.5417, 0.8571, 0.5417, 0.8929, 0.5417, 0.8571, 0.5417, 0.8214, 0.5417, 0.8214, 0.5417, 0.8571, 0.5417, 0.8214, 0.5417, 0.7857, 0.5417, 0.7857, 0.5417, 0.8214, 0.4583, 0.25, 0.4583, 0.2857, 0.4583, 0.2857, 0.4583, 0.25, 0.4583, 0.2857, 0.4583, 0.3214, 0.4583, 0.3214, 0.4583, 0.2857, 0.4583, 0.3214, 0.4583, 0.3571, 0.4583, 0.3571, 0.4583, 0.3214, 0.4583, 0.3571, 0.4583, 0.3929, 0.4583, 0.3929, 0.4583, 0.3571, 0.4583, 0.3929, 0.4583, 0.4286, 0.4583, 0.4286, 0.4583, 0.3929, 0.4583, 0.4286, 0.4583, 0.4643, 0.4583, 0.4643, 0.4583, 0.4286, 0.5417, 0.75, 0.5694, 0.75, 0.5694, 0.7857, 0.5417, 0.7857, 0.5417, 0.7857, 0.5694, 0.7857, 0.5694, 0.8214, 0.5417, 0.8214, 0.5417, 0.8214, 0.5694, 0.8214, 0.5694, 0.8571, 0.5417, 0.8571, 0.5417, 0.8571, 0.5694, 0.8571, 0.5694, 0.8929, 0.5417, 0.8929, 0.5417, 0.8929, 0.5694, 0.8929, 0.5694, 0.9286, 0.5417, 0.9286, 0.5417, 0.9286, 0.5694, 0.9286, 0.5694, 0.9643, 0.5417, 0.9643, 0.4861, 0.75, 0.5139, 0.75, 0.5139, 0.7857, 0.4861, 0.7857, 0.4861, 0.7857, 0.5139, 0.7857, 0.5139, 0.8214, 0.4861, 0.8214, 0.4861, 0.8214, 0.5139, 0.8214, 0.5139, 0.8571, 0.4861, 0.8571, 0.4861, 0.8571, 0.5139, 0.8571, 0.5139, 0.8929, 0.4861, 0.8929, 0.4861, 0.8929, 0.5139, 0.8929, 0.5139, 0.9286, 0.4861, 0.9286, 0.4861, 0.9286, 0.5139, 0.9286, 0.5139, 0.9643, 0.4861, 0.9643, 0.4306, 0.75, 0.4583, 0.75, 0.4583, 0.7857, 0.4306, 0.7857, 0.4306, 0.7857, 0.4583, 0.7857, 0.4583, 0.8214, 0.4306, 0.8214, 0.4306, 0.8214, 0.4583, 0.8214, 0.4583, 0.8571, 0.4306, 0.8571, 0.4306, 0.8571, 0.4583, 0.8571, 0.4583, 0.8929, 0.4306, 0.8929, 0.4306, 0.8929, 0.4583, 0.8929, 0.4583, 0.9286, 0.4306, 0.9286, 0.4306, 0.9286, 0.4583, 0.9286, 0.4583, 0.9643, 0.4306, 0.9643, 0.375, 0.75, 0.4028, 0.75, 0.4028, 0.7857, 0.375, 0.7857, 0.375, 0.7857, 0.4028, 0.7857, 0.4028, 0.8214, 0.375, 0.8214, 0.375, 0.8214, 0.4028, 0.8214, 0.4028, 0.8571, 0.375, 0.8571, 0.375, 0.8571, 0.4028, 0.8571, 0.4028, 0.8929, 0.375, 0.8929, 0.375, 0.8929, 0.4028, 0.8929, 0.4028, 0.9286, 0.375, 0.9286, 0.375, 0.9286, 0.4028, 0.9286, 0.4028, 0.9643, 0.375, 0.9643, 0.5417, 0.25, 0.5694, 0.25, 0.5694, 0.2857, 0.5417, 0.2857, 0.5417, 0.2857, 0.5694, 0.2857, 0.5694, 0.3214, 0.5417, 0.3214, 0.5417, 0.3214, 0.5694, 0.3214, 0.5694, 0.3571, 0.5417, 0.3571, 0.5417, 0.3571, 0.5694, 0.3571, 0.5694, 0.3929, 0.5417, 0.3929, 0.5417, 0.3929, 0.5694, 0.3929, 0.5694, 0.4286, 0.5417, 0.4286, 0.5417, 0.4286, 0.5694, 0.4286, 0.5694, 0.4643, 0.5417, 0.4643, 0.4861, 0.25, 0.5139, 0.25, 0.5139, 0.2857, 0.4861, 0.2857, 0.4861, 0.2857, 0.5139, 0.2857, 0.5139, 0.3214, 0.4861, 0.3214, 0.4861, 0.3214, 0.5139, 0.3214, 0.5139, 0.3571, 0.4861, 0.3571, 0.4861, 0.3571, 0.5139, 0.3571, 0.5139, 0.3929, 0.4861, 0.3929, 0.4861, 0.3929, 0.5139, 0.3929, 0.5139, 0.4286, 0.4861, 0.4286, 0.4861, 0.4286, 0.5139, 0.4286, 0.5139, 0.4643, 0.4861, 0.4643, 0.4306, 0.25, 0.4583, 0.25, 0.4583, 0.2857, 0.4306, 0.2857, 0.4306, 0.2857, 0.4583, 0.2857, 0.4583, 0.3214, 0.4306, 0.3214, 0.4306, 0.3214, 0.4583, 0.3214, 0.4583, 0.3571, 0.4306, 0.3571, 0.4306, 0.3571, 0.4583, 0.3571, 0.4583, 0.3929, 0.4306, 0.3929, 0.4306, 0.3929, 0.4583, 0.3929, 0.4583, 0.4286, 0.4306, 0.4286, 0.4306, 0.4286, 0.4583, 0.4286, 0.4583, 0.4643, 0.4306, 0.4643, 0.375, 0.25, 0.4028, 0.25, 0.4028, 0.2857, 0.375, 0.2857, 0.375, 0.2857, 0.4028, 0.2857, 0.4028, 0.3214, 0.375, 0.3214, 0.375, 0.3214, 0.4028, 0.3214, 0.4028, 0.3571, 0.375, 0.3571, 0.375, 0.3571, 0.4028, 0.3571, 0.4028, 0.3929, 0.375, 0.3929, 0.375, 0.3929, 0.4028, 0.3929, 0.4028, 0.4286, 0.375, 0.4286, 0.375, 0.4286, 0.4028, 0.4286, 0.4028, 0.4643, 0.375, 0.4643, 0.5694, 0.75, 0.5972, 0.75, 0.5972, 0.7857, 0.5694, 0.7857, 0.5694, 0.7857, 0.5972, 0.7857, 0.5972, 0.8214, 0.5694, 0.8214, 0.5694, 0.8214, 0.5972, 0.8214, 0.5972, 0.8571, 0.5694, 0.8571, 0.5694, 0.8571, 0.5972, 0.8571, 0.5972, 0.8929, 0.5694, 0.8929, 0.5694, 0.8929, 0.5972, 0.8929, 0.5972, 0.9286, 0.5694, 0.9286, 0.5694, 0.9286, 0.5972, 0.9286, 0.5972, 0.9643, 0.5694, 0.9643, 0.5139, 0.75, 0.5417, 0.75, 0.5417, 0.7857, 0.5139, 0.7857, 0.5139, 0.7857, 0.5417, 0.7857, 0.5417, 0.8214, 0.5139, 0.8214, 0.5139, 0.8214, 0.5417, 0.8214, 0.5417, 0.8571, 0.5139, 0.8571, 0.5139, 0.8571, 0.5417, 0.8571, 0.5417, 0.8929, 0.5139, 0.8929, 0.5139, 0.8929, 0.5417, 0.8929, 0.5417, 0.9286, 0.5139, 0.9286, 0.5139, 0.9286, 0.5417, 0.9286, 0.5417, 0.9643, 0.5139, 0.9643, 0.4583, 0.75, 0.4861, 0.75, 0.4861, 0.7857, 0.4583, 0.7857, 0.4583, 0.7857, 0.4861, 0.7857, 0.4861, 0.8214, 0.4583, 0.8214, 0.4583, 0.8214, 0.4861, 0.8214, 0.4861, 0.8571, 0.4583, 0.8571, 0.4583, 0.8571, 0.4861, 0.8571, 0.4861, 0.8929, 0.4583, 0.8929, 0.4583, 0.8929, 0.4861, 0.8929, 0.4861, 0.9286, 0.4583, 0.9286, 0.4583, 0.9286, 0.4861, 0.9286, 0.4861, 0.9643, 0.4583, 0.9643, 0.4028, 0.75, 0.4306, 0.75, 0.4306, 0.7857, 0.4028, 0.7857, 0.4028, 0.7857, 0.4306, 0.7857, 0.4306, 0.8214, 0.4028, 0.8214, 0.4028, 0.8214, 0.4306, 0.8214, 0.4306, 0.8571, 0.4028, 0.8571, 0.4028, 0.8571, 0.4306, 0.8571, 0.4306, 0.8929, 0.4028, 0.8929, 0.4028, 0.8929, 0.4306, 0.8929, 0.4306, 0.9286, 0.4028, 0.9286, 0.4028, 0.9286, 0.4306, 0.9286, 0.4306, 0.9643, 0.4028, 0.9643, 0.4028, 0.75, 0.4028, 0.7857, 0.4028, 0.7857, 0.4028, 0.75, 0.4028, 0.7857, 0.4028, 0.8214, 0.4028, 0.8214, 0.4028, 0.7857, 0.4028, 0.8214, 0.4028, 0.8571, 0.4028, 0.8571, 0.4028, 0.8214, 0.4028, 0.8571, 0.4028, 0.8929, 0.4028, 0.8929, 0.4028, 0.8571, 0.4028, 0.8929, 0.4028, 0.9286, 0.4028, 0.9286, 0.4028, 0.8929, 0.4028, 0.9286, 0.4028, 0.9643, 0.4028, 0.9643, 0.4028, 0.9286, 0.375, 0.5, 0.3393, 0.5, 0.3393, 0.5, 0.375, 0.5, 0.3393, 0.5, 0.3036, 0.5, 0.3036, 0.5, 0.3393, 0.5, 0.3036, 0.5, 0.2679, 0.5, 0.2679, 0.5, 0.3036, 0.5, 0.2679, 0.5, 0.2321, 0.5, 0.2321, 0.5, 0.2679, 0.5, 0.2321, 0.5, 0.1964, 0.5, 0.1964, 0.5, 0.2321, 0.5, 0.1964, 0.5, 0.1607, 0.5, 0.1607, 0.5, 0.1964, 0.5, 0.4306, 1.0, 0.4306, 0.9643, 0.4306, 0.9643, 0.4306, 1.0, 0.4306, 0.9643, 0.4306, 0.9286, 0.4306, 0.9286, 0.4306, 0.9643, 0.4306, 0.9286, 0.4306, 0.8929, 0.4306, 0.8929, 0.4306, 0.9286, 0.4306, 0.8929, 0.4306, 0.8571, 0.4306, 0.8571, 0.4306, 0.8929, 0.4306, 0.8571, 0.4306, 0.8214, 0.4306, 0.8214, 0.4306, 0.8571, 0.4306, 0.8214, 0.4306, 0.7857, 0.4306, 0.7857, 0.4306, 0.8214, 0.5694, 0.25, 0.5972, 0.25, 0.5972, 0.2857, 0.5694, 0.2857, 0.5694, 0.2857, 0.5972, 0.2857, 0.5972, 0.3214, 0.5694, 0.3214, 0.5694, 0.3214, 0.5972, 0.3214, 0.5972, 0.3571, 0.5694, 0.3571, 0.5694, 0.3571, 0.5972, 0.3571, 0.5972, 0.3929, 0.5694, 0.3929, 0.5694, 0.3929, 0.5972, 0.3929, 0.5972, 0.4286, 0.5694, 0.4286, 0.5694, 0.4286, 0.5972, 0.4286, 0.5972, 0.4643, 0.5694, 0.4643, 0.4583, 0.75, 0.4583, 0.7857, 0.4583, 0.7857, 0.4583, 0.75, 0.4583, 0.7857, 0.4583, 0.8214, 0.4583, 0.8214, 0.4583, 0.7857, 0.4583, 0.8214, 0.4583, 0.8571, 0.4583, 0.8571, 0.4583, 0.8214, 0.4583, 0.8571, 0.4583, 0.8929, 0.4583, 0.8929, 0.4583, 0.8571, 0.4583, 0.8929, 0.4583, 0.9286, 0.4583, 0.9286, 0.4583, 0.8929, 0.4583, 0.9286, 0.4583, 0.9643, 0.4583, 0.9643, 0.4583, 0.9286, 0.5139, 0.25, 0.5417, 0.25, 0.5417, 0.2857, 0.5139, 0.2857, 0.5139, 0.2857, 0.5417, 0.2857, 0.5417, 0.3214, 0.5139, 0.3214, 0.5139, 0.3214, 0.5417, 0.3214, 0.5417, 0.3571, 0.5139, 0.3571, 0.5139, 0.3571, 0.5417, 0.3571, 0.5417, 0.3929, 0.5139, 0.3929, 0.5139, 0.3929, 0.5417, 0.3929, 0.5417, 0.4286, 0.5139, 0.4286, 0.5139, 0.4286, 0.5417, 0.4286, 0.5417, 0.4643, 0.5139, 0.4643, 0.4583, 0.25, 0.4861, 0.25, 0.4861, 0.2857, 0.4583, 0.2857, 0.4583, 0.2857, 0.4861, 0.2857, 0.4861, 0.3214, 0.4583, 0.3214, 0.4583, 0.3214, 0.4861, 0.3214, 0.4861, 0.3571, 0.4583, 0.3571, 0.4583, 0.3571, 0.4861, 0.3571, 0.4861, 0.3929, 0.4583, 0.3929, 0.4583, 0.3929, 0.4861, 0.3929, 0.4861, 0.4286, 0.4583, 0.4286, 0.4583, 0.4286, 0.4861, 0.4286, 0.4861, 0.4643, 0.4583, 0.4643, 0.4028, 0.25, 0.4028, 0.2857, 0.4028, 0.2857, 0.4028, 0.25, 0.4028, 0.2857, 0.4028, 0.3214, 0.4028, 0.3214, 0.4028, 0.2857, 0.4028, 0.3214, 0.4028, 0.3571, 0.4028, 0.3571, 0.4028, 0.3214, 0.4028, 0.3571, 0.4028, 0.3929, 0.4028, 0.3929, 0.4028, 0.3571, 0.4028, 0.3929, 0.4028, 0.4286, 0.4028, 0.4286, 0.4028, 0.3929, 0.4028, 0.4286, 0.4028, 0.4643, 0.4028, 0.4643, 0.4028, 0.4286, 0.4028, 0.25, 0.4306, 0.25, 0.4306, 0.2857, 0.4028, 0.2857, 0.4028, 0.2857, 0.4306, 0.2857, 0.4306, 0.3214, 0.4028, 0.3214, 0.4028, 0.3214, 0.4306, 0.3214, 0.4306, 0.3571, 0.4028, 0.3571, 0.4028, 0.3571, 0.4306, 0.3571, 0.4306, 0.3929, 0.4028, 0.3929, 0.4028, 0.3929, 0.4306, 0.3929, 0.4306, 0.4286, 0.4028, 0.4286, 0.4028, 0.4286, 0.4306, 0.4286, 0.4306, 0.4643, 0.4028, 0.4643, 0.4861, 1.0, 0.4861, 0.9643, 0.4861, 0.9643, 0.4861, 1.0, 0.4861, 0.9643, 0.4861, 0.9286, 0.4861, 0.9286, 0.4861, 0.9643, 0.4861, 0.9286, 0.4861, 0.8929, 0.4861, 0.8929, 0.4861, 0.9286, 0.4861, 0.8929, 0.4861, 0.8571, 0.4861, 0.8571, 0.4861, 0.8929, 0.4861, 0.8571, 0.4861, 0.8214, 0.4861, 0.8214, 0.4861, 0.8571, 0.4861, 0.8214, 0.4861, 0.7857, 0.4861, 0.7857, 0.4861, 0.8214, 0.4306, 0.5, 0.4306, 0.4643, 0.4306, 0.4643, 0.4306, 0.5, 0.4306, 0.4643, 0.4306, 0.4286, 0.4306, 0.4286, 0.4306, 0.4643, 0.4306, 0.4286, 0.4306, 0.3929, 0.4306, 0.3929, 0.4306, 0.4286, 0.4306, 0.3929, 0.4306, 0.3571, 0.4306, 0.3571, 0.4306, 0.3929, 0.4306, 0.3571, 0.4306, 0.3214, 0.4306, 0.3214, 0.4306, 0.3571, 0.4306, 0.3214, 0.4306, 0.2857, 0.4306, 0.2857, 0.4306, 0.3214, 0.125, 0.7143, 0.1607, 0.7143, 0.1607, 0.75, 0.125, 0.75, 0.1607, 0.7143, 0.1964, 0.7143, 0.1964, 0.75, 0.1607, 0.75, 0.1964, 0.7143, 0.2321, 0.7143, 0.2321, 0.75, 0.1964, 0.75, 0.2321, 0.7143, 0.2679, 0.7143, 0.2679, 0.75, 0.2321, 0.75, 0.2679, 0.7143, 0.3036, 0.7143, 0.3036, 0.75, 0.2679, 0.75, 0.3036, 0.7143, 0.3393, 0.7143, 0.3393, 0.75, 0.3036, 0.75, 0.5139, 0.75, 0.5139, 0.7857, 0.5139, 0.7857, 0.5139, 0.75, 0.5139, 0.7857, 0.5139, 0.8214, 0.5139, 0.8214, 0.5139, 0.7857, 0.5139, 0.8214, 0.5139, 0.8571, 0.5139, 0.8571, 0.5139, 0.8214, 0.5139, 0.8571, 0.5139, 0.8929, 0.5139, 0.8929, 0.5139, 0.8571, 0.5139, 0.8929, 0.5139, 0.9286, 0.5139, 0.9286, 0.5139, 0.8929, 0.5139, 0.9286, 0.5139, 0.9643, 0.5139, 0.9643, 0.5139, 0.9286, 0.3036, 0.5, 0.3393, 0.5, 0.3393, 0.5357, 0.3036, 0.5357, 0.3036, 0.5357, 0.3393, 0.5357, 0.3393, 0.5714, 0.3036, 0.5714, 0.3036, 0.5714, 0.3393, 0.5714, 0.3393, 0.6071, 0.3036, 0.6071, 0.3036, 0.6071, 0.3393, 0.6071, 0.3393, 0.6429, 0.3036, 0.6429, 0.3036, 0.6429, 0.3393, 0.6429, 0.3393, 0.6786, 0.3036, 0.6786, 0.3036, 0.6786, 0.3393, 0.6786, 0.3393, 0.7143, 0.3036, 0.7143, 0.2679, 0.5, 0.3036, 0.5, 0.3036, 0.5357, 0.2679, 0.5357, 0.2679, 0.5357, 0.3036, 0.5357, 0.3036, 0.5714, 0.2679, 0.5714, 0.2679, 0.5714, 0.3036, 0.5714, 0.3036, 0.6071, 0.2679, 0.6071, 0.2679, 0.6071, 0.3036, 0.6071, 0.3036, 0.6429, 0.2679, 0.6429, 0.2679, 0.6429, 0.3036, 0.6429, 0.3036, 0.6786, 0.2679, 0.6786, 0.2679, 0.6786, 0.3036, 0.6786, 0.3036, 0.7143, 0.2679, 0.7143, 0.2321, 0.5, 0.2679, 0.5, 0.2679, 0.5357, 0.2321, 0.5357, 0.2321, 0.5357, 0.2679, 0.5357, 0.2679, 0.5714, 0.2321, 0.5714, 0.2321, 0.5714, 0.2679, 0.5714, 0.2679, 0.6071, 0.2321, 0.6071, 0.2321, 0.6071, 0.2679, 0.6071, 0.2679, 0.6429, 0.2321, 0.6429, 0.2321, 0.6429, 0.2679, 0.6429, 0.2679, 0.6786, 0.2321, 0.6786, 0.2321, 0.6786, 0.2679, 0.6786, 0.2679, 0.7143, 0.2321, 0.7143, 0.1964, 0.5, 0.2321, 0.5, 0.2321, 0.5357, 0.1964, 0.5357, 0.1964, 0.5357, 0.2321, 0.5357, 0.2321, 0.5714, 0.1964, 0.5714, 0.1964, 0.5714, 0.2321, 0.5714, 0.2321, 0.6071, 0.1964, 0.6071, 0.1964, 0.6071, 0.2321, 0.6071, 0.2321, 0.6429, 0.1964, 0.6429, 0.1964, 0.6429, 0.2321, 0.6429, 0.2321, 0.6786, 0.1964, 0.6786, 0.1964, 0.6786, 0.2321, 0.6786, 0.2321, 0.7143, 0.1964, 0.7143, 0.1607, 0.5, 0.1964, 0.5, 0.1964, 0.5357, 0.1607, 0.5357, 0.1607, 0.5357, 0.1964, 0.5357, 0.1964, 0.5714, 0.1607, 0.5714, 0.1607, 0.5714, 0.1964, 0.5714, 0.1964, 0.6071, 0.1607, 0.6071, 0.1607, 0.6071, 0.1964, 0.6071, 0.1964, 0.6429, 0.1607, 0.6429, 0.1607, 0.6429, 0.1964, 0.6429, 0.1964, 0.6786, 0.1607, 0.6786, 0.1607, 0.6786, 0.1964, 0.6786, 0.1964, 0.7143, 0.1607, 0.7143, 0.125, 0.5, 0.1607, 0.5, 0.1607, 0.5357, 0.125, 0.5357, 0.125, 0.5357, 0.1607, 0.5357, 0.1607, 0.5714, 0.125, 0.5714, 0.125, 0.5714, 0.1607, 0.5714, 0.1607, 0.6071, 0.125, 0.6071, 0.125, 0.6071, 0.1607, 0.6071, 0.1607, 0.6429, 0.125, 0.6429, 0.125, 0.6429, 0.1607, 0.6429, 0.1607, 0.6786, 0.125, 0.6786, 0.125, 0.6786, 0.1607, 0.6786, 0.1607, 0.7143, 0.125, 0.7143, 0.375, 0.75, 0.375, 0.7143, 0.375, 0.7143, 0.375, 0.75, 0.375, 0.7143, 0.375, 0.6786, 0.375, 0.6786, 0.375, 0.7143, 0.375, 0.6786, 0.375, 0.6429, 0.375, 0.6429, 0.375, 0.6786, 0.375, 0.6429, 0.375, 0.6071, 0.375, 0.6071, 0.375, 0.6429, 0.375, 0.6071, 0.375, 0.5714, 0.375, 0.5714, 0.375, 0.6071, 0.375, 0.5714, 0.375, 0.5357, 0.375, 0.5357, 0.375, 0.5714, 0.5139, 0.0, 0.5139, 0.03571, 0.5139, 0.03571, 0.5139, 0.0, 0.5139, 0.03571, 0.5139, 0.07143, 0.5139, 0.07143, 0.5139, 0.03571, 0.5139, 0.07143, 0.5139, 0.1071, 0.5139, 0.1071, 0.5139, 0.07143, 0.5139, 0.1071, 0.5139, 0.1429, 0.5139, 0.1429, 0.5139, 0.1071, 0.5139, 0.1429, 0.5139, 0.1786, 0.5139, 0.1786, 0.5139, 0.1429, 0.5139, 0.1786, 0.5139, 0.2143, 0.5139, 0.2143, 0.5139, 0.1786, 0.4861, 0.25, 0.4861, 0.2143, 0.4861, 0.2143, 0.4861, 0.25, 0.4861, 0.2143, 0.4861, 0.1786, 0.4861, 0.1786, 0.4861, 0.2143, 0.4861, 0.1786, 0.4861, 0.1429, 0.4861, 0.1429, 0.4861, 0.1786, 0.4861, 0.1429, 0.4861, 0.1071, 0.4861, 0.1071, 0.4861, 0.1429, 0.4861, 0.1071, 0.4861, 0.07143, 0.4861, 0.07143, 0.4861, 0.1071, 0.4861, 0.07143, 0.4861, 0.03571, 0.4861, 0.03571, 0.4861, 0.07143, 0.4583, 0.0, 0.4583, 0.03571, 0.4583, 0.03571, 0.4583, 0.0, 0.4583, 0.03571, 0.4583, 0.07143, 0.4583, 0.07143, 0.4583, 0.03571, 0.4583, 0.07143, 0.4583, 0.1071, 0.4583, 0.1071, 0.4583, 0.07143, 0.4583, 0.1071, 0.4583, 0.1429, 0.4583, 0.1429, 0.4583, 0.1071, 0.4583, 0.1429, 0.4583, 0.1786, 0.4583, 0.1786, 0.4583, 0.1429, 0.4583, 0.1786, 0.4583, 0.2143, 0.4583, 0.2143, 0.4583, 0.1786, 0.4306, 0.25, 0.4306, 0.2143, 0.4306, 0.2143, 0.4306, 0.25, 0.4306, 0.2143, 0.4306, 0.1786, 0.4306, 0.1786, 0.4306, 0.2143, 0.4306, 0.1786, 0.4306, 0.1429, 0.4306, 0.1429, 0.4306, 0.1786, 0.4306, 0.1429, 0.4306, 0.1071, 0.4306, 0.1071, 0.4306, 0.1429, 0.4306, 0.1071, 0.4306, 0.07143, 0.4306, 0.07143, 0.4306, 0.1071, 0.4306, 0.07143, 0.4306, 0.03571, 0.4306, 0.03571, 0.4306, 0.07143, 0.4028, 0.0, 0.4028, 0.03571, 0.4028, 0.03571, 0.4028, 0.0, 0.4028, 0.03571, 0.4028, 0.07143, 0.4028, 0.07143, 0.4028, 0.03571, 0.4028, 0.07143, 0.4028, 0.1071, 0.4028, 0.1071, 0.4028, 0.07143, 0.4028, 0.1071, 0.4028, 0.1429, 0.4028, 0.1429, 0.4028, 0.1071, 0.4028, 0.1429, 0.4028, 0.1786, 0.4028, 0.1786, 0.4028, 0.1429, 0.4028, 0.1786, 0.4028, 0.2143, 0.4028, 0.2143, 0.4028, 0.1786, 0.5417, 0.0, 0.5694, 0.0, 0.5694, 0.03571, 0.5417, 0.03571, 0.5417, 0.03571, 0.5694, 0.03571, 0.5694, 0.07143, 0.5417, 0.07143, 0.5417, 0.07143, 0.5694, 0.07143, 0.5694, 0.1071, 0.5417, 0.1071, 0.5417, 0.1071, 0.5694, 0.1071, 0.5694, 0.1429, 0.5417, 0.1429, 0.5417, 0.1429, 0.5694, 0.1429, 0.5694, 0.1786, 0.5417, 0.1786, 0.5417, 0.1786, 0.5694, 0.1786, 0.5694, 0.2143, 0.5417, 0.2143, 0.4861, 0.0, 0.5139, 0.0, 0.5139, 0.03571, 0.4861, 0.03571, 0.4861, 0.03571, 0.5139, 0.03571, 0.5139, 0.07143, 0.4861, 0.07143, 0.4861, 0.07143, 0.5139, 0.07143, 0.5139, 0.1071, 0.4861, 0.1071, 0.4861, 0.1071, 0.5139, 0.1071, 0.5139, 0.1429, 0.4861, 0.1429, 0.4861, 0.1429, 0.5139, 0.1429, 0.5139, 0.1786, 0.4861, 0.1786, 0.4861, 0.1786, 0.5139, 0.1786, 0.5139, 0.2143, 0.4861, 0.2143, 0.4306, 0.0, 0.4583, 0.0, 0.4583, 0.03571, 0.4306, 0.03571, 0.4306, 0.03571, 0.4583, 0.03571, 0.4583, 0.07143, 0.4306, 0.07143, 0.4306, 0.07143, 0.4583, 0.07143, 0.4583, 0.1071, 0.4306, 0.1071, 0.4306, 0.1071, 0.4583, 0.1071, 0.4583, 0.1429, 0.4306, 0.1429, 0.4306, 0.1429, 0.4583, 0.1429, 0.4583, 0.1786, 0.4306, 0.1786, 0.4306, 0.1786, 0.4583, 0.1786, 0.4583, 0.2143, 0.4306, 0.2143, 0.375, 0.0, 0.4028, 0.0, 0.4028, 0.03571, 0.375, 0.03571, 0.375, 0.03571, 0.4028, 0.03571, 0.4028, 0.07143, 0.375, 0.07143, 0.375, 0.07143, 0.4028, 0.07143, 0.4028, 0.1071, 0.375, 0.1071, 0.375, 0.1071, 0.4028, 0.1071, 0.4028, 0.1429, 0.375, 0.1429, 0.375, 0.1429, 0.4028, 0.1429, 0.4028, 0.1786, 0.375, 0.1786, 0.375, 0.1786, 0.4028, 0.1786, 0.4028, 0.2143, 0.375, 0.2143, 0.5417, 0.5, 0.5694, 0.5, 0.5694, 0.5357, 0.5417, 0.5357, 0.5417, 0.5357, 0.5694, 0.5357, 0.5694, 0.5714, 0.5417, 0.5714, 0.5417, 0.5714, 0.5694, 0.5714, 0.5694, 0.6071, 0.5417, 0.6071, 0.5417, 0.6071, 0.5694, 0.6071, 0.5694, 0.6429, 0.5417, 0.6429, 0.5417, 0.6429, 0.5694, 0.6429, 0.5694, 0.6786, 0.5417, 0.6786, 0.5417, 0.6786, 0.5694, 0.6786, 0.5694, 0.7143, 0.5417, 0.7143, 0.4861, 0.5, 0.5139, 0.5, 0.5139, 0.5357, 0.4861, 0.5357, 0.4861, 0.5357, 0.5139, 0.5357, 0.5139, 0.5714, 0.4861, 0.5714, 0.4861, 0.5714, 0.5139, 0.5714, 0.5139, 0.6071, 0.4861, 0.6071, 0.4861, 0.6071, 0.5139, 0.6071, 0.5139, 0.6429, 0.4861, 0.6429, 0.4861, 0.6429, 0.5139, 0.6429, 0.5139, 0.6786, 0.4861, 0.6786, 0.4861, 0.6786, 0.5139, 0.6786, 0.5139, 0.7143, 0.4861, 0.7143, 0.4306, 0.5, 0.4583, 0.5, 0.4583, 0.5357, 0.4306, 0.5357, 0.4306, 0.5357, 0.4583, 0.5357, 0.4583, 0.5714, 0.4306, 0.5714, 0.4306, 0.5714, 0.4583, 0.5714, 0.4583, 0.6071, 0.4306, 0.6071, 0.4306, 0.6071, 0.4583, 0.6071, 0.4583, 0.6429, 0.4306, 0.6429, 0.4306, 0.6429, 0.4583, 0.6429, 0.4583, 0.6786, 0.4306, 0.6786, 0.4306, 0.6786, 0.4583, 0.6786, 0.4583, 0.7143, 0.4306, 0.7143, 0.375, 0.5, 0.4028, 0.5, 0.4028, 0.5357, 0.375, 0.5357, 0.375, 0.5357, 0.4028, 0.5357, 0.4028, 0.5714, 0.375, 0.5714, 0.375, 0.5714, 0.4028, 0.5714, 0.4028, 0.6071, 0.375, 0.6071, 0.375, 0.6071, 0.4028, 0.6071, 0.4028, 0.6429, 0.375, 0.6429, 0.375, 0.6429, 0.4028, 0.6429, 0.4028, 0.6786, 0.375, 0.6786, 0.375, 0.6786, 0.4028, 0.6786, 0.4028, 0.7143, 0.375, 0.7143, 0.5417, 0.25, 0.5417, 0.2143, 0.5417, 0.2143, 0.5417, 0.25, 0.5417, 0.2143, 0.5417, 0.1786, 0.5417, 0.1786, 0.5417, 0.2143, 0.5417, 0.1786, 0.5417, 0.1429, 0.5417, 0.1429, 0.5417, 0.1786, 0.5417, 0.1429, 0.5417, 0.1071, 0.5417, 0.1071, 0.5417, 0.1429, 0.5417, 0.1071, 0.5417, 0.07143, 0.5417, 0.07143, 0.5417, 0.1071, 0.5417, 0.07143, 0.5417, 0.03571, 0.5417, 0.03571, 0.5417, 0.07143, 0.4028, 0.5, 0.4028, 0.5357, 0.4028, 0.5357, 0.4028, 0.5, 0.4028, 0.5357, 0.4028, 0.5714, 0.4028, 0.5714, 0.4028, 0.5357, 0.4028, 0.5714, 0.4028, 0.6071, 0.4028, 0.6071, 0.4028, 0.5714, 0.4028, 0.6071, 0.4028, 0.6429, 0.4028, 0.6429, 0.4028, 0.6071, 0.4028, 0.6429, 0.4028, 0.6786, 0.4028, 0.6786, 0.4028, 0.6429, 0.4028, 0.6786, 0.4028, 0.7143, 0.4028, 0.7143, 0.4028, 0.6786, 0.5694, 0.0, 0.5694, 0.03571, 0.5694, 0.03571, 0.5694, 0.0, 0.5694, 0.03571, 0.5694, 0.07143, 0.5694, 0.07143, 0.5694, 0.03571, 0.5694, 0.07143, 0.5694, 0.1071, 0.5694, 0.1071, 0.5694, 0.07143, 0.5694, 0.1071, 0.5694, 0.1429, 0.5694, 0.1429, 0.5694, 0.1071, 0.5694, 0.1429, 0.5694, 0.1786, 0.5694, 0.1786, 0.5694, 0.1429, 0.5694, 0.1786, 0.5694, 0.2143, 0.5694, 0.2143, 0.5694, 0.1786, 0.4306, 0.75, 0.4306, 0.7143, 0.4306, 0.7143, 0.4306, 0.75, 0.4306, 0.7143, 0.4306, 0.6786, 0.4306, 0.6786, 0.4306, 0.7143, 0.4306, 0.6786, 0.4306, 0.6429, 0.4306, 0.6429, 0.4306, 0.6786, 0.4306, 0.6429, 0.4306, 0.6071, 0.4306, 0.6071, 0.4306, 0.6429, 0.4306, 0.6071, 0.4306, 0.5714, 0.4306, 0.5714, 0.4306, 0.6071, 0.4306, 0.5714, 0.4306, 0.5357, 0.4306, 0.5357, 0.4306, 0.5714, 0.5694, 0.0, 0.5972, 0.0, 0.5972, 0.03571, 0.5694, 0.03571, 0.5694, 0.03571, 0.5972, 0.03571, 0.5972, 0.07143, 0.5694, 0.07143, 0.5694, 0.07143, 0.5972, 0.07143, 0.5972, 0.1071, 0.5694, 0.1071, 0.5694, 0.1071, 0.5972, 0.1071, 0.5972, 0.1429, 0.5694, 0.1429, 0.5694, 0.1429, 0.5972, 0.1429, 0.5972, 0.1786, 0.5694, 0.1786, 0.5694, 0.1786, 0.5972, 0.1786, 0.5972, 0.2143, 0.5694, 0.2143, 0.5972, 0.25, 0.5972, 0.2143, 0.5972, 0.2033, 0.5972, 0.2344, 0.5972, 0.2143, 0.5972, 0.1786, 0.5972, 0.1722, 0.5972, 0.2033, 0.5972, 0.1786, 0.5972, 0.1429, 0.5972, 0.1411, 0.5972, 0.1722, 0.5972, 0.1429, 0.5972, 0.1071, 0.5972, 0.11, 0.5972, 0.1411, 0.5972, 0.1071, 0.5972, 0.07143, 0.5972, 0.07887, 0.5972, 0.11, 0.5972, 0.07143, 0.5972, 0.03571, 0.5972, 0.04777, 0.5972, 0.07887, 0.5139, 0.0, 0.5417, 0.0, 0.5417, 0.03571, 0.5139, 0.03571, 0.5139, 0.03571, 0.5417, 0.03571, 0.5417, 0.07143, 0.5139, 0.07143, 0.5139, 0.07143, 0.5417, 0.07143, 0.5417, 0.1071, 0.5139, 0.1071, 0.5139, 0.1071, 0.5417, 0.1071, 0.5417, 0.1429, 0.5139, 0.1429, 0.5139, 0.1429, 0.5417, 0.1429, 0.5417, 0.1786, 0.5139, 0.1786, 0.5139, 0.1786, 0.5417, 0.1786, 0.5417, 0.2143, 0.5139, 0.2143, 0.125, 0.5, 0.125, 0.5357, 0.125, 0.5357, 0.125, 0.5, 0.125, 0.5357, 0.125, 0.5714, 0.125, 0.5714, 0.125, 0.5357, 0.125, 0.5714, 0.125, 0.6071, 0.125, 0.6071, 0.125, 0.5714, 0.125, 0.6071, 0.125, 0.6429, 0.125, 0.6429, 0.125, 0.6071, 0.125, 0.6429, 0.125, 0.6786, 0.125, 0.6786, 0.125, 0.6429, 0.125, 0.6786, 0.125, 0.7143, 0.125, 0.7143, 0.125, 0.6786, 0.4583, 0.0, 0.4861, 0.0, 0.4861, 0.03571, 0.4583, 0.03571, 0.4583, 0.03571, 0.4861, 0.03571, 0.4861, 0.07143, 0.4583, 0.07143, 0.4583, 0.07143, 0.4861, 0.07143, 0.4861, 0.1071, 0.4583, 0.1071, 0.4583, 0.1071, 0.4861, 0.1071, 0.4861, 0.1429, 0.4583, 0.1429, 0.4583, 0.1429, 0.4861, 0.1429, 0.4861, 0.1786, 0.4583, 0.1786, 0.4583, 0.1786, 0.4861, 0.1786, 0.4861, 0.2143, 0.4583, 0.2143, 0.4583, 0.5, 0.4583, 0.5357, 0.4583, 0.5357, 0.4583, 0.5, 0.4583, 0.5357, 0.4583, 0.5714, 0.4583, 0.5714, 0.4583, 0.5357, 0.4583, 0.5714, 0.4583, 0.6071, 0.4583, 0.6071, 0.4583, 0.5714, 0.4583, 0.6071, 0.4583, 0.6429, 0.4583, 0.6429, 0.4583, 0.6071, 0.4583, 0.6429, 0.4583, 0.6786, 0.4583, 0.6786, 0.4583, 0.6429, 0.4583, 0.6786, 0.4583, 0.7143, 0.4583, 0.7143, 0.4583, 0.6786, 0.4028, 0.0, 0.4306, 0.0, 0.4306, 0.03571, 0.4028, 0.03571, 0.4028, 0.03571, 0.4306, 0.03571, 0.4306, 0.07143, 0.4028, 0.07143, 0.4028, 0.07143, 0.4306, 0.07143, 0.4306, 0.1071, 0.4028, 0.1071, 0.4028, 0.1071, 0.4306, 0.1071, 0.4306, 0.1429, 0.4028, 0.1429, 0.4028, 0.1429, 0.4306, 0.1429, 0.4306, 0.1786, 0.4028, 0.1786, 0.4028, 0.1786, 0.4306, 0.1786, 0.4306, 0.2143, 0.4028, 0.2143, 0.5694, 0.5, 0.5972, 0.5, 0.5972, 0.5357, 0.5694, 0.5357, 0.5694, 0.5357, 0.5972, 0.5357, 0.5972, 0.5714, 0.5694, 0.5714, 0.5694, 0.5714, 0.5972, 0.5714, 0.5972, 0.6071, 0.5694, 0.6071, 0.5694, 0.6071, 0.5972, 0.6071, 0.5972, 0.6429, 0.5694, 0.6429, 0.5694, 0.6429, 0.5972, 0.6429, 0.5972, 0.6786, 0.5694, 0.6786, 0.5694, 0.6786, 0.5972, 0.6786, 0.5972, 0.7143, 0.5694, 0.7143, 0.5139, 0.5, 0.5417, 0.5, 0.5417, 0.5357, 0.5139, 0.5357, 0.5139, 0.5357, 0.5417, 0.5357, 0.5417, 0.5714, 0.5139, 0.5714, 0.5139, 0.5714, 0.5417, 0.5714, 0.5417, 0.6071, 0.5139, 0.6071, 0.5139, 0.6071, 0.5417, 0.6071, 0.5417, 0.6429, 0.5139, 0.6429, 0.5139, 0.6429, 0.5417, 0.6429, 0.5417, 0.6786, 0.5139, 0.6786, 0.5139, 0.6786, 0.5417, 0.6786, 0.5417, 0.7143, 0.5139, 0.7143, 0.4861, 0.75, 0.4861, 0.7143, 0.4861, 0.7143, 0.4861, 0.75, 0.4861, 0.7143, 0.4861, 0.6786, 0.4861, 0.6786, 0.4861, 0.7143, 0.4861, 0.6786, 0.4861, 0.6429, 0.4861, 0.6429, 0.4861, 0.6786, 0.4861, 0.6429, 0.4861, 0.6071, 0.4861, 0.6071, 0.4861, 0.6429, 0.4861, 0.6071, 0.4861, 0.5714, 0.4861, 0.5714, 0.4861, 0.6071, 0.4861, 0.5714, 0.4861, 0.5357, 0.4861, 0.5357, 0.4861, 0.5714, 0.4583, 0.5, 0.4861, 0.5, 0.4861, 0.5357, 0.4583, 0.5357, 0.4583, 0.5357, 0.4861, 0.5357, 0.4861, 0.5714, 0.4583, 0.5714, 0.4583, 0.5714, 0.4861, 0.5714, 0.4861, 0.6071, 0.4583, 0.6071, 0.4583, 0.6071, 0.4861, 0.6071, 0.4861, 0.6429, 0.4583, 0.6429, 0.4583, 0.6429, 0.4861, 0.6429, 0.4861, 0.6786, 0.4583, 0.6786, 0.4583, 0.6786, 0.4861, 0.6786, 0.4861, 0.7143, 0.4583, 0.7143, 0.4028, 0.5, 0.4306, 0.5, 0.4306, 0.5357, 0.4028, 0.5357, 0.4028, 0.5357, 0.4306, 0.5357, 0.4306, 0.5714, 0.4028, 0.5714, 0.4028, 0.5714, 0.4306, 0.5714, 0.4306, 0.6071, 0.4028, 0.6071, 0.4028, 0.6071, 0.4306, 0.6071, 0.4306, 0.6429, 0.4028, 0.6429, 0.4028, 0.6429, 0.4306, 0.6429, 0.4306, 0.6786, 0.4028, 0.6786, 0.4028, 0.6786, 0.4306, 0.6786, 0.4306, 0.7143, 0.4028, 0.7143, 0.5139, 0.5, 0.5139, 0.5357, 0.5139, 0.5357, 0.5139, 0.5, 0.5139, 0.5357, 0.5139, 0.5714, 0.5139, 0.5714, 0.5139, 0.5357, 0.5139, 0.5714, 0.5139, 0.6071, 0.5139, 0.6071, 0.5139, 0.5714, 0.5139, 0.6071, 0.5139, 0.6429, 0.5139, 0.6429, 0.5139, 0.6071, 0.5139, 0.6429, 0.5139, 0.6786, 0.5139, 0.6786, 0.5139, 0.6429, 0.5139, 0.6786, 0.5139, 0.7143, 0.5139, 0.7143, 0.5139, 0.6786, 0.5417, 0.75, 0.5417, 0.7143, 0.5417, 0.7143, 0.5417, 0.75, 0.5417, 0.7143, 0.5417, 0.6786, 0.5417, 0.6786, 0.5417, 0.7143, 0.5417, 0.6786, 0.5417, 0.6429, 0.5417, 0.6429, 0.5417, 0.6786, 0.5417, 0.6429, 0.5417, 0.6071, 0.5417, 0.6071, 0.5417, 0.6429, 0.5417, 0.6071, 0.5417, 0.5714, 0.5417, 0.5714, 0.5417, 0.6071, 0.5417, 0.5714, 0.5417, 0.5357, 0.5417, 0.5357, 0.5417, 0.5714, 0.5694, 0.5, 0.5694, 0.5357, 0.5694, 0.5357, 0.5694, 0.5, 0.5694, 0.5357, 0.5694, 0.5714, 0.5694, 0.5714, 0.5694, 0.5357, 0.5694, 0.5714, 0.5694, 0.6071, 0.5694, 0.6071, 0.5694, 0.5714, 0.5694, 0.6071, 0.5694, 0.6429, 0.5694, 0.6429, 0.5694, 0.6071, 0.5694, 0.6429, 0.5694, 0.6786, 0.5694, 0.6786, 0.5694, 0.6429, 0.5694, 0.6786, 0.5694, 0.7143, 0.5694, 0.7143, 0.5694, 0.6786, 0.3393, 0.5, 0.375, 0.5, 0.375, 0.5357, 0.3393, 0.5357, 0.3393, 0.5357, 0.375, 0.5357, 0.375, 0.5714, 0.3393, 0.5714, 0.3393, 0.5714, 0.375, 0.5714, 0.375, 0.6071, 0.3393, 0.6071, 0.3393, 0.6071, 0.375, 0.6071, 0.375, 0.6429, 0.3393, 0.6429, 0.3393, 0.6429, 0.375, 0.6429, 0.375, 0.6786, 0.3393, 0.6786, 0.3393, 0.6786, 0.375, 0.6786, 0.375, 0.7143, 0.3393, 0.7143, 0.5972, 0.75, 0.5972, 0.7143, 0.5972, 0.703, 0.5972, 0.7339, 0.5972, 0.7143, 0.5972, 0.6786, 0.5972, 0.6721, 0.5972, 0.703, 0.5972, 0.6786, 0.5972, 0.6429, 0.5972, 0.6412, 0.5972, 0.6721, 0.5972, 0.6429, 0.5972, 0.6071, 0.5972, 0.6103, 0.5972, 0.6412, 0.5972, 0.6071, 0.5972, 0.5714, 0.5972, 0.5794, 0.5972, 0.6103, 0.5972, 0.5714, 0.5972, 0.5357, 0.5972, 0.5485, 0.5972, 0.5794])
me_cube.materials.append(mat_material_building_apartment)
me_cube.materials.append(mat_material_window_1)
me_cube.materials.append(mat_material_window_2)
me_cube.use_mirror_vertex_groups = False
me_cube.update()

# ---- objects
ob_cube = bpy.data.objects.new('Cube', me_cube)

# ---- transforms, parenting, visibility, modifiers, constraints
ob_cube.location = (0.0, 0.0, 1.596)
ob_cube.scale = (1.0, 1.0, 1.648)
ob_cube.lock_rotations_4d = False
ob_cube.empty_display_type = 'ARROWS'
ob_cube.lineart.crease_threshold = 0.0

# ---- collection membership
col_collection.objects.link(ob_cube)

# ---- scene / render settings (as saved in the file)
scene.frame_start = 1; scene.frame_end = 250; scene.frame_set(1)
scene.render.engine = 'BLENDER_EEVEE_NEXT'
bpy.context.view_layer.update()

# ---- added for rendering (the .blend has no active camera and no usable light): camera, sun
cam_auto = bpy.data.cameras.new('AutoCamera')
cam_auto.lens = 50.0
cam_auto.sensor_width = 36.0
cam_auto.clip_end = 1000.0
ob_auto_camera = bpy.data.objects.new('AutoCamera', cam_auto)
scene.collection.objects.link(ob_auto_camera)
ob_auto_camera.location = (4.18078, -5.01694, 4.91144)
ob_auto_camera.rotation_euler = (1.09748, -7.21219e-08, 0.694738)
scene.camera = ob_auto_camera
light_auto_sun = bpy.data.lights.new('AutoSun', 'SUN')
light_auto_sun.energy = 3.0
light_auto_sun.angle = 0.0523599
ob_auto_sun = bpy.data.objects.new('AutoSun', light_auto_sun)
scene.collection.objects.link(ob_auto_sun)
ob_auto_sun.rotation_euler = (0.872665, 0.174533, 0.523599)
bpy.context.view_layer.update()
